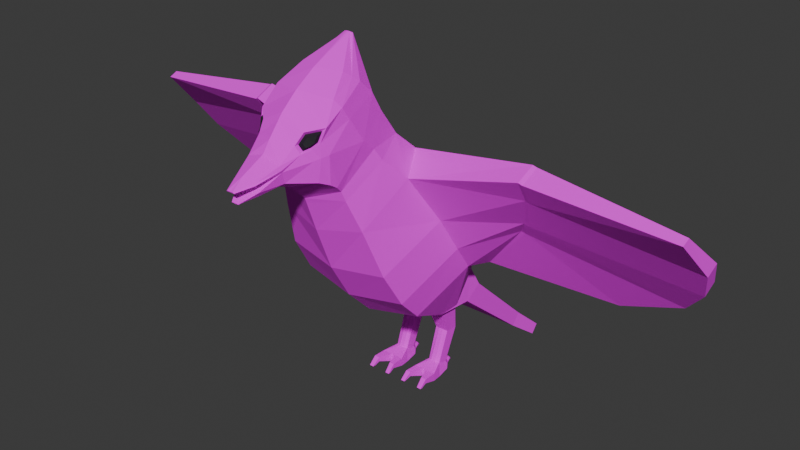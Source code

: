 # Source: blueJay.blend  (saved by Blender 4.2.66; exported with 4.5.12 LTS)
import bpy
from mathutils import Matrix  # noqa: F401  (used for matrix-valued properties, if any)

bpy.ops.wm.read_factory_settings(use_empty=True)
scene = bpy.context.scene
scene.name = 'Scene'

# ---- collections
col_collection = bpy.data.collections.new('Collection'); scene.collection.children.link(col_collection)

# ---- images (referenced by path relative to the original .blend; pixels are not part of the script)
import os
ASSET_DIR = os.environ.get("B2B_ASSET_DIR", "")  # directory of the original .blend (textures are referenced by path, not embedded)
HERE = os.path.dirname(os.path.abspath(__file__))  # packed textures are extracted next to this script under _unpacked/

def load_image(name, relpath, width, height, colorspace="sRGB"):
    """Load a texture the original file referenced (path relative to the .blend, or extracted next to this script)."""
    p = next((c for c in (os.path.join(HERE, relpath), os.path.join(ASSET_DIR, relpath)) if relpath and os.path.exists(c)), "")
    if p:
        img = bpy.data.images.load(p, check_existing=True)
        img.name = name
    else:  # same state as the original file: an image datablock whose file is absent (Cycles renders it pink)
        img = bpy.data.images.new(name, width, height)
        img.source = "FILE"
        img.filepath = "//" + (relpath or name)
    img.colorspace_settings.name = colorspace
    return img
img_bluejaybase_base_color = load_image('blueJayBase Base Color', 'blueJay Base Color.png', 1024, 1024, 'sRGB')

# ---- materials (node trees are filled in below, after node groups)
mat_bluejaybase = bpy.data.materials.new('blueJayBase')
mat_bluejaybase.alpha_threshold = 0.0
mat_bluejaybase.use_transparent_shadow = False
mat_bluejaybase.roughness = 0.5
mat_bluejaybase.line_color = (0.0, 0.0, 0.0, 1.0)
mat_eyes = bpy.data.materials.new('eyes')

# ---- material node trees
mat_bluejaybase.use_nodes = True; mat_bluejaybase.node_tree.nodes.clear()
_N = mat_bluejaybase.node_tree.nodes; _L = mat_bluejaybase.node_tree.links
n0 = _N.new('ShaderNodeOutputMaterial'); n0.name = 'Material Output'; n0.location = (300, 300)
n1 = _N.new('ShaderNodeBsdfPrincipled'); n1.name = 'Principled BSDF'; n1.location = (10, 300)
n1.inputs[2].default_value = 1.0
n1.inputs[3].default_value = 1.45
n2 = _N.new('ShaderNodeTexImage'); n2.name = 'Image Texture'; n2.location = (-280, 271)
n2.image = img_bluejaybase_base_color
_L.new(n1.outputs[0], n0.inputs[0])
_L.new(n2.outputs[0], n1.inputs[0])
n0.is_active_output = True
mat_eyes.use_nodes = True; mat_eyes.node_tree.nodes.clear()
_N = mat_eyes.node_tree.nodes; _L = mat_eyes.node_tree.links
n0 = _N.new('ShaderNodeBsdfPrincipled'); n0.name = 'Principled BSDF'; n0.location = (10, 300)
n0.inputs[0].default_value = (0.009935, 0.008328, 0.01338, 1.0)
n0.inputs[2].default_value = 0.8038
n1 = _N.new('ShaderNodeOutputMaterial'); n1.name = 'Material Output'; n1.location = (300, 300)
_L.new(n0.outputs[0], n1.inputs[0])
n1.is_active_output = True

# ---- world
world_world = bpy.data.worlds.new('World'); scene.world = world_world
world_world.use_nodes = True; world_world.node_tree.nodes.clear()
_N = world_world.node_tree.nodes; _L = world_world.node_tree.links
n0 = _N.new('ShaderNodeOutputWorld'); n0.name = 'World Output'; n0.location = (300, 300)
n1 = _N.new('ShaderNodeBackground'); n1.name = 'Background'; n1.location = (10, 300)
n1.inputs[0].default_value = (0.05088, 0.05088, 0.05088, 1.0)
_L.new(n1.outputs[0], n0.inputs[0])
n0.is_active_output = True
world_world.color = (0.05088, 0.05088, 0.05088)
world_world.sun_shadow_jitter_overblur = 0.0

# ---- meshes
me_cube = bpy.data.meshes.new('Cube')
me_cube.from_pydata([(0.936, 0.6326, 3.584), (0.936, -0.1416, 4.924), (0.9905, -2.019, 3.86), (0.6781, -0.04551, 2.114), (0.6366, -2.578, 5.483), (0.6598, -2.688, 5.593), (0.4116, -2.233, 7.257), (0.667, -2.888, 6.629), (0.04472, -1.618, 7.625), (1.169, -0.7781, 4.458), (1.169, 0.03118, 3.257), (0.309, -3.435, 5.826), (0.0, -2.811, 7.039), (0.3244, -3.534, 6.143), (0.0, 3.246, 0.05745), (0.1797, -3.849, 5.732), (0.5781, -2.626, 6.968), (0.1585, -3.959, 5.997), (0.04942, -4.141, 5.667), (1.228, -0.3719, 3.787), (0.728, 2.987, 0.235), (0.6671, 1.091, 2.253), (0.6679, 0.7332, 2.032), (0.6671, 2.33, 0.7227), (0.7579, -2.178, 6.219), (0.7479, -1.939, 6.012), (0.8092, -1.809, 5.791), (0.6671, 0.4046, 2.101), (0.9748, -1.392, 5.38), (1.045, -1.63, 3.202), (0.9905, -1.15, 2.722), (0.6832, -0.8487, 5.657), (0.8184, -2.317, 4.739), (0.6375, 0.8706, 2.657), (0.5834, -1.217, 6.002), (0.671, -2.518, 5.3), (0.5836, -1.569, 6.488), (0.5613, -1.745, 6.823), (0.03399, -1.653, 7.657), (0.6671, 2.508, 0.9444), (0.728, 3.126, 0.408), (0.9884, 0.2675, 4.349), (0.0, -1.266, 2.547), (0.0, -0.1246, 5.096), (0.0, -0.7597, 5.663), (0.0, -0.1024, 1.989), (0.0, -1.261, 6.226), (0.0, -1.515, 6.577), (0.0, -1.524, 6.636), (0.0, -2.424, 7.289), (0.0, -1.618, 7.625), (0.0, 0.7338, 2.032), (0.0, 2.33, 0.7227), (0.0, -1.774, 3.067), (0.0, -2.185, 3.768), (0.0, 0.6848, 3.758), (0.0, -2.502, 4.595), (0.0, 1.004, 2.568), (0.0, -2.694, 5.142), (0.0, -2.732, 5.238), (0.0, -2.818, 5.33), (0.0, -3.118, 6.778), (0.0, -3.422, 5.697), (0.0, -3.543, 6.249), (0.0, -3.852, 5.725), (0.0, -3.965, 6.046), (0.0, -4.142, 5.666), (0.0, 1.091, 2.253), (0.0, 2.508, 0.9444), (0.0, 3.385, 0.2311), (0.0, 0.3318, 4.454), (0.6889, -2.865, 6.199), (0.3358, -3.498, 6.035), (0.2199, -3.936, 5.938), (0.0, -4.221, 5.879), (0.0, -1.656, 7.66), (0.5352, -1.997, 7.072), (0.08432, -1.637, 7.643), (0.08073, -4.221, 5.879), (0.7093, -2.431, 6.638), (0.5803, -2.995, 5.757), (0.3712, -3.257, 6.386), (0.0, -3.065, 5.542), (0.0, -3.406, 6.435), (0.5626, -3.075, 6.13), (0.6234, -2.977, 6.403), (0.3501, -3.513, 6.079), (0.1928, -3.944, 5.955), (0.0, -4.226, 5.893), (0.05549, -4.227, 5.896), (0.677, -2.554, 6.841), (0.4807, -2.111, 7.162), (0.4588, -3.228, 6.261), (0.6456, -2.812, 5.675), (0.4222, -3.108, 6.563), (0.0, -2.938, 5.429), (0.0, -3.198, 6.685), (0.6239, -2.973, 6.164), (0.5388, -3.087, 6.307), (0.5616, -2.969, 6.395), (0.5946, -2.902, 6.566), (0.4091, -3.069, 6.517), (0.3704, -3.182, 6.382), (0.4369, -3.16, 6.288), (0.4974, -3.053, 6.323), (0.5672, -3.042, 6.416), (0.587, -3.002, 6.519), (0.4756, -3.102, 6.489), (0.4523, -3.17, 6.409), (0.4922, -3.157, 6.352), (0.5286, -3.093, 6.373), (2.287, 0.3807, 4.59), (2.26, -0.01662, 4.328), (2.748, -0.2647, 5.531), (2.722, -0.6794, 5.266), (2.795, -1.023, 5.716), (2.431, -0.2308, 4.605), (2.473, 0.1824, 4.916), (2.8, -0.6478, 5.885), (1.312, 0.7017, 3.367), (1.333, 0.4558, 3.22), (2.354, 0.3962, 4.56), (2.327, -0.001112, 4.298), (2.815, -0.2492, 5.502), (2.789, -0.6639, 5.237), (2.861, -1.007, 5.686), (2.497, -0.2153, 4.576), (2.539, 0.198, 4.886), (2.867, -0.6323, 5.855), (3.707, 1.023, 3.176), (3.721, 0.8364, 3.072), (4.97, 0.8672, 3.733), (4.955, 0.6489, 3.589), (5.588, 0.06718, 4.87), (5.574, -0.1606, 4.725), (5.436, -0.8428, 5.467), (5.414, 0.2269, 4.164), (5.437, 0.4539, 4.335), (5.438, -0.6831, 5.539), (0.07032, -4.146, 5.676), (0.0, -4.147, 5.674), (0.2265, -3.883, 5.812), (-0.936, 0.6326, 3.584), (-0.936, -0.1416, 4.924), (-0.9905, -2.019, 3.86), (-0.6781, -0.04551, 2.114), (-0.6366, -2.578, 5.483), (-0.6598, -2.688, 5.593), (-0.4116, -2.233, 7.257), (-0.667, -2.888, 6.629), (-0.04472, -1.618, 7.625), (-1.169, -0.7781, 4.458), (-1.169, 0.03118, 3.257), (-0.309, -3.435, 5.826), (-0.3244, -3.534, 6.143), (-0.1797, -3.849, 5.732), (-0.5781, -2.626, 6.968), (-0.1585, -3.959, 5.997), (-0.04942, -4.141, 5.667), (-1.228, -0.3719, 3.787), (-0.728, 2.987, 0.235), (-0.6671, 1.091, 2.253), (-0.6679, 0.7332, 2.032), (-0.6671, 2.33, 0.7227), (-0.7579, -2.178, 6.219), (-0.7479, -1.939, 6.012), (-0.8092, -1.809, 5.791), (-0.6671, 0.4046, 2.101), (-0.9748, -1.392, 5.38), (-1.045, -1.63, 3.202), (-0.9905, -1.15, 2.722), (-0.6832, -0.8487, 5.657), (-0.8184, -2.317, 4.739), (-0.6375, 0.8706, 2.657), (-0.5834, -1.217, 6.002), (-0.671, -2.518, 5.3), (-0.5836, -1.569, 6.488), (-0.5613, -1.745, 6.823), (-0.03399, -1.653, 7.657), (-0.6671, 2.508, 0.9444), (-0.728, 3.126, 0.408), (-0.9884, 0.2675, 4.349), (-0.6889, -2.865, 6.199), (-0.3358, -3.498, 6.035), (-0.2199, -3.936, 5.938), (-0.5352, -1.997, 7.072), (-0.08432, -1.637, 7.643), (-0.08073, -4.221, 5.879), (-0.7093, -2.431, 6.638), (-0.5803, -2.995, 5.757), (-0.3712, -3.257, 6.386), (-0.5626, -3.075, 6.13), (-0.6234, -2.977, 6.403), (-0.3501, -3.513, 6.079), (-0.1928, -3.944, 5.955), (-0.05549, -4.227, 5.896), (-0.677, -2.554, 6.841), (-0.4807, -2.111, 7.162), (-0.4588, -3.228, 6.261), (-0.6456, -2.812, 5.675), (-0.4222, -3.108, 6.563), (-0.6239, -2.973, 6.164), (-0.5388, -3.087, 6.307), (-0.5616, -2.969, 6.395), (-0.5946, -2.902, 6.566), (-0.4091, -3.069, 6.517), (-0.3704, -3.182, 6.382), (-0.4369, -3.16, 6.288), (-0.4974, -3.053, 6.323), (-0.5672, -3.042, 6.416), (-0.587, -3.002, 6.519), (-0.4756, -3.102, 6.489), (-0.4523, -3.17, 6.409), (-0.4922, -3.157, 6.352), (-0.5286, -3.093, 6.373), (-2.287, 0.3807, 4.59), (-2.26, -0.01662, 4.328), (-2.748, -0.2647, 5.531), (-2.722, -0.6794, 5.266), (-2.795, -1.023, 5.716), (-2.431, -0.2308, 4.605), (-2.473, 0.1824, 4.916), (-2.8, -0.6478, 5.885), (-1.312, 0.7017, 3.367), (-1.333, 0.4558, 3.22), (-2.354, 0.3962, 4.56), (-2.327, -0.001112, 4.298), (-2.815, -0.2492, 5.502), (-2.789, -0.6639, 5.237), (-2.861, -1.007, 5.686), (-2.497, -0.2153, 4.576), (-2.539, 0.198, 4.886), (-2.867, -0.6323, 5.855), (-3.707, 1.023, 3.176), (-3.721, 0.8364, 3.072), (-4.97, 0.8672, 3.733), (-4.955, 0.6489, 3.589), (-5.588, 0.06718, 4.87), (-5.574, -0.1606, 4.725), (-5.436, -0.8428, 5.467), (-5.414, 0.2269, 4.164), (-5.437, 0.4539, 4.335), (-5.438, -0.6831, 5.539), (-0.07032, -4.146, 5.676), (-0.2265, -3.883, 5.812), (0.2695, 0.1234, 0.9109), (0.2695, 0.3169, 0.8539), (0.5075, 0.1234, 0.9109), (0.5075, 0.3169, 0.8539), (0.6009, 0.4419, 2.233), (0.3871, 0.3624, 0.8554), (0.4284, 0.09228, 0.9193), (0.18, 0.02081, 2.233), (0.3397, 0.09228, 0.9193), (0.2695, 0.2337, 0.8539), (0.1779, 0.4419, 2.233), (0.5075, 0.2337, 0.8539), (0.6005, 0.02052, 2.233), (0.6121, -0.1626, 0.8572), (0.4154, -0.1626, 0.8572), (0.2295, 0.3137, 0.6949), (0.1783, 0.0193, 0.6949), (0.2578, 0.3584, 0.7692), (0.5497, 0.3137, 0.6949), (0.5214, 0.3584, 0.7692), (0.6009, 0.0193, 0.6949), (0.3761, 0.3612, 0.6949), (0.348, -0.1626, 0.8572), (0.169, -0.1626, 0.8572), (0.169, -0.1626, 0.6949), (0.6121, -0.1626, 0.6949), (0.4154, -0.1626, 0.6949), (0.348, -0.1626, 0.6949), (0.2599, 0.3327, 1.515), (0.2613, 0.5886, 1.49), (0.5165, 0.5889, 1.488), (0.4278, 0.3165, 1.523), (0.3403, 0.3165, 1.523), (0.5167, 0.336, 1.508), (0.5115, -0.4201, 0.866), (0.617, -0.4201, 0.866), (0.1558, -0.4199, 0.866), (0.2518, -0.4199, 0.866), (0.1558, -0.4199, 0.7783), (0.617, -0.4201, 0.7783), (0.5115, -0.4201, 0.7783), (0.2518, -0.4199, 0.7783), (0.5292, -0.5724, 0.7313), (0.6156, -0.5724, 0.7313), (0.1516, -0.5723, 0.7313), (0.2302, -0.5723, 0.7313), (0.1516, -0.5256, 0.7284), (0.6156, -0.5257, 0.7284), (0.5292, -0.5257, 0.7284), (0.2302, -0.5256, 0.7284), (0.3359, 0.4218, 0.83), (0.4377, 0.4249, 0.829), (0.2966, 0.4348, 0.7639), (0.4799, 0.4206, 0.7321), (0.4788, 0.4348, 0.7639), (0.2966, 0.4208, 0.7319), (0.4216, 0.5287, 0.8099), (0.3525, 0.5287, 0.8099), (0.326, 0.5287, 0.7852), (0.4487, 0.5287, 0.7637), (0.4487, 0.5287, 0.7852), (0.3261, 0.5287, 0.7637), (0.3628, 0.5807, 0.7622), (0.4106, 0.5807, 0.7622), (0.3431, 0.5808, 0.7311), (0.4306, 0.5808, 0.7328), (-0.2695, 0.1234, 0.9109), (-0.2695, 0.3169, 0.8539), (-0.5075, 0.1234, 0.9109), (-0.5075, 0.3169, 0.8539), (-0.6009, 0.4419, 2.233), (-0.3871, 0.3624, 0.8554), (-0.4284, 0.09228, 0.9193), (-0.18, 0.02081, 2.233), (-0.3397, 0.09228, 0.9193), (-0.2695, 0.2337, 0.8539), (-0.1779, 0.4419, 2.233), (-0.5075, 0.2337, 0.8539), (-0.6005, 0.02052, 2.233), (-0.6121, -0.1626, 0.8572), (-0.4154, -0.1626, 0.8572), (-0.2295, 0.3137, 0.6949), (-0.1783, 0.0193, 0.6949), (-0.2578, 0.3584, 0.7692), (-0.5497, 0.3137, 0.6949), (-0.5214, 0.3584, 0.7692), (-0.6009, 0.0193, 0.6949), (-0.3761, 0.3612, 0.6949), (-0.348, -0.1626, 0.8572), (-0.169, -0.1626, 0.8572), (-0.169, -0.1626, 0.6949), (-0.6121, -0.1626, 0.6949), (-0.4154, -0.1626, 0.6949), (-0.348, -0.1626, 0.6949), (-0.2599, 0.3327, 1.515), (-0.2613, 0.5886, 1.49), (-0.5165, 0.5889, 1.488), (-0.4278, 0.3165, 1.523), (-0.3403, 0.3165, 1.523), (-0.5167, 0.336, 1.508), (-0.5115, -0.4201, 0.866), (-0.617, -0.4201, 0.866), (-0.1558, -0.4199, 0.866), (-0.2518, -0.4199, 0.866), (-0.1558, -0.4199, 0.7783), (-0.617, -0.4201, 0.7783), (-0.5115, -0.4201, 0.7783), (-0.2518, -0.4199, 0.7783), (-0.5292, -0.5724, 0.7313), (-0.6156, -0.5724, 0.7313), (-0.1516, -0.5723, 0.7313), (-0.2302, -0.5723, 0.7313), (-0.1516, -0.5256, 0.7284), (-0.6156, -0.5257, 0.7284), (-0.5292, -0.5257, 0.7284), (-0.2302, -0.5256, 0.7284), (-0.3359, 0.4218, 0.83), (-0.4377, 0.4249, 0.829), (-0.2966, 0.4348, 0.7639), (-0.4799, 0.4206, 0.7321), (-0.4788, 0.4348, 0.7639), (-0.2966, 0.4208, 0.7319), (-0.4216, 0.5287, 0.8099), (-0.3525, 0.5287, 0.8099), (-0.326, 0.5287, 0.7852), (-0.4487, 0.5287, 0.7637), (-0.4487, 0.5287, 0.7852), (-0.3261, 0.5287, 0.7637), (-0.4106, 0.5807, 0.7622), (-0.3628, 0.5807, 0.7622), (-0.3431, 0.5808, 0.7311), (-0.4306, 0.5808, 0.7328)], [], [(9, 116, 114), (28, 34, 26), (111, 119, 0), (10, 3, 27), (34, 25, 26), (36, 24, 25), (91, 16, 90), (7, 12, 61), (37, 77, 76), (9, 32, 2), (92, 13, 86), (33, 22, 21), (29, 9, 2), (13, 87, 86), (17, 89, 87), (26, 4, 35), (90, 7, 85), (22, 23, 39), (28, 118, 31), (30, 53, 42), (14, 40, 20), (21, 68, 67), (68, 40, 69), (57, 21, 67), (64, 18, 66), (62, 15, 64), (49, 38, 75), (82, 11, 62), (4, 60, 59), (56, 35, 58), (35, 59, 58), (55, 33, 57), (54, 32, 56), (53, 2, 54), (32, 26, 35), (4, 24, 5), (10, 33, 0), (30, 19, 29), (55, 41, 0), (52, 20, 23), (51, 23, 22), (3, 51, 22), (65, 89, 17), (83, 13, 81), (63, 17, 13), (48, 8, 37), (16, 49, 12), (36, 48, 37), (46, 36, 34), (44, 34, 31), (42, 3, 30), (43, 31, 1), (70, 1, 41), (8, 75, 77), (18, 140, 66), (24, 71, 5), (15, 139, 18), (11, 141, 15), (84, 11, 80), (91, 77, 38), (37, 79, 24), (97, 80, 93), (96, 81, 94), (95, 80, 82), (99, 106, 105), (98, 84, 97), (75, 38, 77), (74, 89, 88), (79, 85, 71), (87, 78, 73), (86, 73, 72), (92, 72, 84), (76, 90, 79), (85, 97, 71), (94, 100, 7), (5, 95, 60), (61, 94, 7), (71, 93, 5), (98, 99, 104), (81, 103, 102), (85, 100, 99), (94, 102, 101), (98, 103, 92), (108, 109, 110), (101, 106, 100), (103, 108, 102), (104, 105, 110), (104, 109, 103), (101, 108, 107), (116, 124, 114), (113, 128, 123), (114, 125, 115), (28, 114, 115), (1, 117, 41), (19, 112, 116), (41, 111, 0), (31, 113, 1), (124, 136, 134), (123, 138, 133), (119, 130, 120), (124, 135, 125), (118, 125, 128), (112, 126, 116), (112, 120, 122), (0, 120, 10), (111, 127, 121), (117, 123, 127), (129, 132, 130), (137, 134, 136), (134, 138, 135), (131, 136, 132), (121, 129, 119), (125, 138, 128), (126, 132, 136), (122, 130, 132), (127, 131, 121), (123, 137, 127), (151, 220, 159), (168, 174, 171), (223, 215, 142), (167, 162, 145), (152, 145, 170), (165, 174, 166), (164, 176, 165), (156, 197, 196), (149, 12, 156), (186, 177, 185), (172, 151, 144), (198, 154, 190), (173, 162, 167), (169, 151, 159), (194, 154, 193), (195, 157, 194), (146, 166, 175), (149, 196, 192), (179, 160, 163), (222, 168, 171), (53, 170, 42), (14, 180, 69), (68, 161, 67), (68, 180, 179), (57, 161, 173), (64, 158, 155), (62, 155, 153), (49, 178, 148), (82, 153, 189), (60, 146, 59), (56, 175, 172), (59, 175, 58), (55, 173, 142), (54, 172, 144), (53, 144, 169), (172, 166, 168), (146, 164, 165), (173, 152, 142), (170, 159, 152), (161, 179, 162), (181, 55, 142), (160, 52, 163), (163, 51, 162), (145, 51, 45), (195, 65, 157), (154, 83, 190), (157, 63, 154), (150, 48, 177), (156, 49, 148), (176, 48, 47), (176, 46, 174), (174, 44, 171), (145, 42, 170), (171, 43, 143), (143, 70, 181), (150, 75, 50), (140, 158, 66), (182, 164, 147), (155, 243, 244), (153, 244, 183), (153, 191, 189), (197, 186, 185), (188, 177, 164), (189, 201, 199), (190, 96, 200), (95, 189, 199), (203, 210, 204), (191, 202, 201), (148, 178, 197), (178, 75, 186), (74, 195, 187), (192, 188, 182), (187, 194, 184), (184, 193, 183), (183, 198, 191), (196, 185, 188), (201, 192, 182), (204, 200, 149), (95, 147, 60), (200, 61, 149), (199, 182, 147), (202, 203, 192), (190, 207, 198), (192, 204, 149), (200, 206, 190), (207, 202, 198), (212, 211, 214), (210, 205, 204), (212, 207, 206), (208, 209, 203), (213, 208, 207), (205, 212, 206), (228, 220, 218), (217, 232, 222), (229, 218, 219), (168, 218, 151), (221, 143, 181), (159, 216, 152), (215, 181, 142), (217, 171, 143), (228, 240, 230), (227, 242, 232), (234, 223, 224), (239, 228, 229), (222, 229, 219), (230, 216, 220), (216, 224, 152), (224, 142, 152), (215, 231, 221), (221, 227, 217), (236, 233, 234), (238, 241, 240), (238, 242, 237), (240, 235, 236), (233, 225, 223), (242, 229, 232), (230, 236, 226), (226, 234, 224), (235, 231, 225), (241, 227, 231), (141, 243, 139), (72, 244, 141), (184, 72, 73), (78, 184, 73), (273, 255, 274), (255, 275, 274), (252, 273, 277), (262, 300, 260), (266, 270, 271), (278, 257, 276), (256, 264, 248), (257, 277, 276), (254, 261, 245), (266, 271, 272), (255, 257, 249), (249, 278, 275), (260, 266, 261), (266, 298, 263), (264, 298, 299), (254, 262, 260), (262, 295, 297), (266, 269, 261), (256, 265, 263), (267, 271, 259), (267, 286, 272), (258, 279, 280), (253, 259, 251), (261, 268, 245), (265, 258, 270), (253, 268, 267), (251, 258, 247), (273, 254, 245), (248, 278, 256), (251, 277, 253), (274, 250, 246), (247, 276, 251), (277, 245, 253), (256, 278, 247), (250, 275, 248), (273, 246, 254), (279, 293, 287), (283, 294, 291), (259, 285, 279), (268, 283, 281), (269, 286, 283), (270, 285, 271), (258, 284, 270), (268, 282, 267), (287, 292, 288), (289, 294, 290), (281, 291, 289), (280, 287, 288), (282, 294, 286), (284, 293, 285), (280, 292, 284), (281, 290, 282), (296, 302, 295), (299, 304, 305), (295, 303, 297), (297, 306, 300), (264, 296, 248), (266, 300, 298), (250, 295, 246), (305, 308, 301), (302, 308, 307), (306, 310, 304), (296, 301, 302), (296, 305, 301), (308, 309, 307), (310, 309, 308), (303, 307, 309), (304, 310, 305), (341, 321, 340), (339, 318, 343), (366, 328, 326), (332, 336, 331), (330, 322, 314), (343, 323, 342), (327, 320, 311), (323, 321, 315), (344, 315, 341), (339, 321, 318), (364, 332, 329), (316, 362, 314), (330, 364, 329), (320, 328, 312), (328, 361, 312), (335, 332, 327), (322, 331, 313), (337, 333, 325), (352, 333, 338), (324, 345, 325), (325, 319, 317), (334, 327, 311), (331, 324, 313), (319, 334, 311), (324, 317, 313), (320, 339, 311), (314, 344, 341), (317, 343, 342), (316, 340, 312), (313, 342, 344), (311, 343, 319), (316, 341, 340), (312, 339, 320), (345, 359, 351), (349, 360, 352), (325, 351, 337), (334, 349, 335), (335, 352, 338), (351, 336, 337), (350, 324, 336), (348, 334, 333), (358, 353, 354), (360, 355, 356), (347, 357, 349), (346, 353, 345), (360, 348, 352), (359, 350, 351), (358, 346, 350), (356, 347, 348), (368, 362, 361), (365, 370, 364), (369, 361, 363), (372, 363, 366), (362, 330, 314), (332, 366, 326), (361, 316, 312), (373, 371, 367), (368, 373, 367), (376, 372, 370), (362, 371, 365), (364, 372, 366), (375, 373, 374), (375, 376, 373), (372, 375, 369), (369, 374, 368), (376, 370, 371), (9, 19, 116), (28, 31, 34), (111, 121, 119), (27, 3, 22), (10, 30, 3), (34, 36, 25), (36, 37, 24), (91, 6, 16), (7, 16, 12), (37, 8, 77), (9, 28, 32), (92, 81, 13), (33, 27, 22), (29, 19, 9), (13, 17, 87), (26, 25, 4), (90, 16, 7), (39, 23, 20), (39, 20, 40), (28, 115, 118), (30, 29, 53), (14, 69, 40), (21, 39, 68), (68, 39, 40), (57, 33, 21), (64, 15, 18), (62, 11, 15), (49, 6, 38), (82, 80, 11), (4, 5, 60), (56, 32, 35), (35, 4, 59), (55, 0, 33), (54, 2, 32), (53, 29, 2), (32, 28, 26), (4, 25, 24), (10, 27, 33), (30, 10, 19), (21, 22, 39), (55, 70, 41), (52, 14, 20), (51, 52, 23), (3, 45, 51), (65, 88, 89), (83, 63, 13), (63, 65, 17), (48, 50, 8), (16, 6, 49), (36, 47, 48), (46, 47, 36), (44, 46, 34), (42, 45, 3), (43, 44, 31), (70, 43, 1), (8, 50, 75), (18, 139, 140), (24, 79, 71), (15, 141, 139), (11, 72, 141), (84, 72, 11), (91, 76, 77), (37, 76, 79), (97, 84, 80), (96, 83, 81), (95, 93, 80), (99, 100, 106), (98, 92, 84), (6, 91, 38), (74, 78, 89), (79, 90, 85), (87, 89, 78), (86, 87, 73), (92, 86, 72), (76, 91, 90), (85, 98, 97), (94, 101, 100), (5, 93, 95), (61, 96, 94), (71, 97, 93), (98, 85, 99), (81, 92, 103), (85, 7, 100), (94, 81, 102), (98, 104, 103), (110, 105, 107), (105, 106, 107), (107, 108, 110), (101, 107, 106), (103, 109, 108), (104, 99, 105), (104, 110, 109), (101, 102, 108), (116, 126, 124), (113, 118, 128), (114, 124, 125), (28, 9, 114), (1, 113, 117), (19, 10, 112), (41, 117, 111), (31, 118, 113), (124, 126, 136), (123, 128, 138), (119, 129, 130), (124, 134, 135), (118, 115, 125), (112, 122, 126), (112, 10, 120), (0, 119, 120), (111, 117, 127), (117, 113, 123), (129, 131, 132), (137, 133, 134), (134, 133, 138), (131, 137, 136), (121, 131, 129), (125, 135, 138), (126, 122, 132), (122, 120, 130), (127, 137, 131), (123, 133, 137), (151, 218, 220), (168, 166, 174), (223, 225, 215), (152, 167, 145), (165, 176, 174), (164, 177, 176), (156, 148, 197), (149, 61, 12), (186, 150, 177), (172, 168, 151), (198, 193, 154), (173, 161, 162), (169, 144, 151), (194, 157, 154), (146, 165, 166), (149, 156, 196), (162, 179, 163), (180, 160, 179), (222, 219, 168), (53, 169, 170), (14, 160, 180), (68, 179, 161), (68, 69, 180), (57, 67, 161), (64, 66, 158), (62, 64, 155), (49, 75, 178), (82, 62, 153), (60, 147, 146), (56, 58, 175), (59, 146, 175), (55, 57, 173), (54, 56, 172), (53, 54, 144), (172, 175, 166), (146, 147, 164), (173, 167, 152), (170, 169, 159), (181, 70, 55), (160, 14, 52), (163, 52, 51), (145, 162, 51), (195, 88, 65), (154, 63, 83), (157, 65, 63), (150, 50, 48), (156, 12, 49), (176, 177, 48), (176, 47, 46), (174, 46, 44), (145, 45, 42), (171, 44, 43), (143, 43, 70), (150, 186, 75), (140, 243, 158), (182, 188, 164), (155, 158, 243), (153, 155, 244), (153, 183, 191), (197, 178, 186), (188, 185, 177), (189, 191, 201), (190, 83, 96), (95, 82, 189), (203, 209, 210), (191, 198, 202), (74, 88, 195), (192, 196, 188), (187, 195, 194), (184, 194, 193), (183, 193, 198), (196, 197, 185), (201, 202, 192), (204, 205, 200), (95, 199, 147), (200, 96, 61), (199, 201, 182), (202, 208, 203), (190, 206, 207), (192, 203, 204), (200, 205, 206), (207, 208, 202), (210, 209, 211), (209, 214, 211), (214, 213, 212), (210, 211, 205), (212, 213, 207), (208, 214, 209), (213, 214, 208), (205, 211, 212), (228, 230, 220), (217, 227, 232), (229, 228, 218), (168, 219, 218), (221, 217, 143), (159, 220, 216), (215, 221, 181), (217, 222, 171), (228, 238, 240), (227, 237, 242), (234, 233, 223), (239, 238, 228), (222, 232, 229), (230, 226, 216), (216, 226, 224), (224, 223, 142), (215, 225, 231), (221, 231, 227), (236, 235, 233), (238, 237, 241), (238, 239, 242), (240, 241, 235), (233, 235, 225), (242, 239, 229), (230, 240, 236), (226, 236, 234), (235, 241, 231), (241, 237, 227), (141, 244, 243), (72, 183, 244), (184, 183, 72), (78, 187, 184), (255, 249, 275), (262, 297, 300), (266, 265, 270), (256, 263, 264), (255, 252, 257), (257, 252, 277), (254, 260, 261), (249, 257, 278), (273, 252, 255), (263, 265, 266), (250, 248, 296), (264, 263, 298), (254, 246, 262), (262, 246, 295), (266, 272, 269), (256, 247, 265), (267, 272, 271), (267, 282, 286), (258, 259, 279), (253, 267, 259), (261, 269, 268), (265, 247, 258), (253, 245, 268), (251, 259, 258), (248, 275, 278), (251, 276, 277), (247, 278, 276), (277, 273, 245), (250, 274, 275), (273, 274, 246), (279, 285, 293), (283, 286, 294), (259, 271, 285), (268, 269, 283), (269, 272, 286), (270, 284, 285), (258, 280, 284), (268, 281, 282), (287, 293, 292), (289, 291, 294), (281, 283, 291), (280, 279, 287), (282, 290, 294), (284, 292, 293), (280, 288, 292), (281, 289, 290), (298, 306, 304), (299, 298, 304), (295, 302, 303), (297, 303, 306), (264, 299, 296), (266, 260, 300), (250, 296, 295), (305, 310, 308), (302, 301, 308), (306, 309, 310), (296, 299, 305), (298, 300, 306), (306, 303, 309), (303, 302, 307), (339, 340, 321), (341, 315, 321), (366, 363, 328), (332, 337, 336), (344, 342, 323), (330, 329, 322), (323, 318, 321), (343, 318, 323), (327, 326, 320), (332, 338, 337), (344, 323, 315), (332, 331, 329), (326, 327, 332), (330, 365, 364), (320, 326, 328), (328, 363, 361), (335, 338, 332), (322, 329, 331), (337, 338, 333), (352, 348, 333), (324, 346, 345), (325, 333, 319), (334, 335, 327), (331, 336, 324), (319, 333, 334), (324, 325, 317), (314, 322, 344), (317, 319, 343), (313, 317, 342), (311, 339, 343), (322, 313, 344), (316, 314, 341), (312, 340, 339), (345, 353, 359), (349, 357, 360), (325, 345, 351), (334, 347, 349), (335, 349, 352), (351, 350, 336), (350, 346, 324), (348, 347, 334), (358, 359, 353), (360, 357, 355), (347, 355, 357), (346, 354, 353), (360, 356, 348), (359, 358, 350), (358, 354, 346), (356, 355, 347), (370, 372, 364), (365, 371, 370), (369, 368, 361), (372, 369, 363), (362, 365, 330), (332, 364, 366), (361, 362, 316), (373, 376, 371), (368, 374, 373), (376, 375, 372), (362, 368, 367), (362, 367, 371), (369, 375, 374)])
me_cube.polygons.foreach_set('material_index', [0, 0, 0, 0, 0, 0, 0, 0, 0, 0, 0, 0, 0, 0, 0, 0, 0, 0, 0, 0, 0, 0, 0, 0, 0, 0, 0, 0, 0, 0, 0, 0, 0, 0, 0, 0, 0, 0, 0, 0, 0, 0, 0, 0, 0, 0, 0, 0, 0, 0, 0, 0, 0, 0, 0, 0, 0, 0, 0, 0, 0, 0, 0, 0, 1, 0, 0, 0, 0, 0, 0, 0, 0, 0, 0, 0, 0, 0, 0, 0, 0, 0, 0, 1, 1, 1, 1, 1, 1, 0, 0, 0, 0, 0, 0, 0, 0, 0, 0, 0, 0, 0, 0, 0, 0, 0, 0, 0, 0, 0, 0, 0, 0, 0, 0, 0, 0, 0, 0, 0, 0, 0, 0, 0, 0, 0, 0, 0, 0, 0, 0, 0, 0, 0, 0, 0, 0, 0, 0, 0, 0, 0, 0, 0, 0, 0, 0, 0, 0, 0, 0, 0, 0, 0, 0, 0, 0, 0, 0, 0, 0, 0, 0, 0, 0, 0, 0, 0, 0, 0, 0, 0, 0, 0, 0, 0, 0, 0, 0, 0, 0, 0, 0, 1, 0, 0, 0, 0, 0, 0, 0, 0, 0, 0, 0, 0, 0, 0, 0, 0, 0, 0, 0, 1, 1, 1, 1, 1, 1, 0, 0, 0, 0, 0, 0, 0, 0, 0, 0, 0, 0, 0, 0, 0, 0, 0, 0, 0, 0, 0, 0, 0, 0, 0, 0, 0, 0, 0, 0, 0, 0, 0, 0, 0, 0, 0, 0, 0, 0, 0, 0, 0, 0, 0, 0, 0, 0, 0, 0, 0, 0, 0, 0, 0, 0, 0, 0, 0, 0, 0, 0, 0, 0, 0, 0, 0, 0, 0, 0, 0, 0, 0, 0, 0, 0, 0, 0, 0, 0, 0, 0, 0, 0, 0, 0, 0, 0, 0, 0, 0, 0, 0, 0, 0, 0, 0, 0, 0, 0, 0, 0, 0, 0, 0, 0, 0, 0, 0, 0, 0, 0, 0, 0, 0, 0, 0, 0, 0, 0, 0, 0, 0, 0, 0, 0, 0, 0, 0, 0, 0, 0, 0, 0, 0, 0, 0, 0, 0, 0, 0, 0, 0, 0, 0, 0, 0, 0, 0, 0, 0, 0, 0, 0, 0, 0, 0, 0, 0, 0, 0, 0, 0, 0, 0, 0, 0, 0, 0, 0, 0, 0, 0, 0, 0, 0, 0, 0, 0, 0, 0, 0, 0, 0, 0, 0, 0, 0, 0, 0, 0, 0, 0, 0, 0, 0, 0, 0, 0, 0, 0, 0, 0, 0, 0, 0, 0, 0, 0, 0, 0, 0, 0, 0, 0, 0, 0, 0, 0, 0, 0, 0, 0, 0, 0, 0, 0, 0, 0, 0, 0, 0, 1, 0, 0, 0, 0, 0, 0, 0, 0, 0, 0, 0, 0, 0, 0, 0, 0, 0, 0, 1, 1, 1, 1, 1, 1, 1, 1, 0, 0, 0, 0, 0, 0, 0, 0, 0, 0, 0, 0, 0, 0, 0, 0, 0, 0, 0, 0, 0, 0, 0, 0, 0, 0, 0, 0, 0, 0, 0, 0, 0, 0, 0, 0, 0, 0, 0, 0, 0, 0, 0, 0, 0, 0, 0, 0, 0, 0, 0, 0, 0, 0, 0, 0, 0, 0, 0, 0, 0, 0, 0, 0, 0, 0, 0, 0, 0, 0, 0, 0, 0, 0, 0, 0, 0, 0, 0, 0, 0, 0, 0, 0, 0, 0, 0, 0, 0, 0, 0, 0, 1, 0, 0, 0, 0, 0, 0, 0, 0, 0, 0, 0, 0, 0, 0, 0, 0, 0, 1, 1, 1, 1, 1, 1, 1, 1, 0, 0, 0, 0, 0, 0, 0, 0, 0, 0, 0, 0, 0, 0, 0, 0, 0, 0, 0, 0, 0, 0, 0, 0, 0, 0, 0, 0, 0, 0, 0, 0, 0, 0, 0, 0, 0, 0, 0, 0, 0, 0, 0, 0, 0, 0, 0, 0, 0, 0, 0, 0, 0, 0, 0, 0, 0, 0, 0, 0, 0, 0, 0, 0, 0, 0, 0, 0, 0, 0, 0, 0, 0, 0, 0, 0, 0, 0, 0, 0, 0, 0, 0, 0, 0, 0, 0, 0, 0, 0, 0, 0, 0, 0, 0, 0, 0, 0, 0, 0, 0, 0, 0, 0, 0, 0, 0, 0, 0, 0, 0, 0, 0, 0, 0, 0, 0, 0, 0, 0, 0, 0, 0, 0, 0, 0, 0, 0, 0, 0, 0, 0, 0, 0, 0, 0, 0, 0, 0, 0, 0, 0, 0, 0, 0, 0, 0, 0, 0, 0, 0, 0, 0, 0])
_uv = me_cube.uv_layers.new(name='UVMap')
_uv.uv.foreach_set('vector', [0.3756, 0.3508, 0.3753, 0.433, 0.3212, 0.4461, 0.6055, 0.2867, 0.564, 0.2605, 0.6055, 0.2469, 0.1659, 0.5228, 0.08395, 0.4591, 0.09882, 0.4344, 0.8418, 0.6213, 0.8678, 0.6947, 0.8418, 0.7059, 0.564, 0.2605, 0.6021, 0.2304, 0.6055, 0.2469, 0.01595, 0.758, 0.02719, 0.7998, 0.006814, 0.7963, 0.8643, 0.2761, 0.8761, 0.3096, 0.8652, 0.3133, 0.501, 0.9025, 0.5489, 0.8837, 0.5473, 0.9098, 0.8319, 0.2715, 0.8736, 0.2258, 0.8542, 0.2752, 0.5003, 0.4409, 0.5743, 0.3686, 0.59, 0.4277, 0.9427, 0.5367, 0.9477, 0.5594, 0.9431, 0.5599, 0.7092, 0.3621, 0.7487, 0.3761, 0.7241, 0.3884, 0.5929, 0.4778, 0.5003, 0.4409, 0.59, 0.4277, 0.9477, 0.5594, 0.952, 0.5895, 0.9431, 0.5599, 0.4696, 0.9359, 0.4745, 0.9552, 0.4662, 0.936, 0.9376, 0.8877, 0.9497, 0.941, 0.9376, 0.9444, 0.07454, 0.793, 0.07769, 0.8188, 0.07004, 0.8327, 0.7487, 0.3761, 0.7666, 0.5102, 0.7481, 0.5125, 0.8418, 0.5941, 0.8838, 0.4674, 0.8838, 0.6077, 0.5041, 0.2105, 0.5684, 0.1708, 0.5687, 0.2168, 0.9515, 0.2988, 0.9371, 0.2472, 0.9515, 0.2469, 0.7423, 0.006814, 0.6986, 0.1232, 0.6986, 0.006814, 0.6986, 0.1232, 0.7463, 0.1731, 0.6986, 0.1931, 0.028, 0.3732, 0.006814, 0.417, 0.006814, 0.3732, 0.7081, 0.9556, 0.7269, 0.9522, 0.7269, 0.9554, 0.2082, 0.953, 0.206, 0.923, 0.2172, 0.9267, 0.2849, 0.863, 0.2842, 0.8069, 0.2864, 0.8071, 0.3864, 0.9491, 0.4146, 0.9289, 0.4116, 0.9491, 0.5275, 0.006814, 0.5687, 0.00788, 0.5688, 0.01589, 0.5686, 0.06003, 0.5252, 0.01918, 0.5687, 0.02263, 0.5252, 0.01918, 0.5688, 0.01589, 0.5687, 0.02263, 0.1079, 0.3729, 0.03687, 0.4151, 0.028, 0.3732, 0.5683, 0.1175, 0.5153, 0.0577, 0.5686, 0.06003, 0.5684, 0.1708, 0.5038, 0.1176, 0.5683, 0.1175, 0.8814, 0.6963, 0.8814, 0.6213, 0.9106, 0.6687, 0.006814, 0.8508, 0.02719, 0.7998, 0.01695, 0.8518, 0.7959, 0.2142, 0.7542, 0.2775, 0.7485, 0.2125, 0.5845, 0.5214, 0.5027, 0.4924, 0.5929, 0.4778, 0.1079, 0.3729, 0.1544, 0.4379, 0.09882, 0.4344, 0.1656, 0.8007, 0.2155, 0.8485, 0.1656, 0.8445, 0.6503, 0.7358, 0.6066, 0.8613, 0.6065, 0.7353, 0.6269, 0.6709, 0.6713, 0.7217, 0.6275, 0.7216, 0.4802, 0.936, 0.4745, 0.9552, 0.4696, 0.9359, 0.2444, 0.9251, 0.2672, 0.9442, 0.2444, 0.9511, 0.4831, 0.9056, 0.4696, 0.9359, 0.4611, 0.9056, 0.8441, 0.7989, 0.8463, 0.7369, 0.881, 0.7817, 0.5105, 0.8761, 0.5489, 0.8535, 0.5489, 0.8837, 0.8826, 0.8064, 0.8441, 0.7989, 0.881, 0.7817, 0.8442, 0.8304, 0.8826, 0.8064, 0.8825, 0.8449, 0.703, 0.2584, 0.711, 0.2067, 0.7349, 0.2265, 0.6715, 0.5863, 0.6269, 0.6709, 0.6065, 0.5906, 0.2095, 0.3732, 0.2621, 0.4187, 0.1996, 0.4347, 0.159, 0.373, 0.1996, 0.4347, 0.1544, 0.4379, 0.9893, 0.8699, 0.9924, 0.867, 0.9908, 0.8725, 0.4438, 0.8569, 0.4432, 0.8537, 0.4438, 0.8537, 0.02719, 0.7998, 0.05494, 0.8355, 0.01695, 0.8518, 0.1174, 0.9639, 0.116, 0.9447, 0.1174, 0.9445, 0.9657, 0.536, 0.9721, 0.5648, 0.9656, 0.5646, 0.7662, 0.691, 0.7959, 0.7094, 0.7624, 0.7157, 0.9738, 0.8479, 0.9707, 0.7967, 0.9738, 0.7949, 0.0403, 0.753, 0.05905, 0.7952, 0.02719, 0.7998, 0.7584, 0.6892, 0.7624, 0.7157, 0.75, 0.7217, 0.5702, 0.9227, 0.5869, 0.9489, 0.572, 0.952, 0.9633, 0.9308, 0.9633, 0.8877, 0.9725, 0.9257, 0.9707, 0.8735, 0.9756, 0.8668, 0.9756, 0.8741, 0.7671, 0.6793, 0.7662, 0.691, 0.7584, 0.6892, 0.4431, 0.8719, 0.4435, 0.8741, 0.4431, 0.8776, 0.4145, 0.9681, 0.4134, 0.9717, 0.4136, 0.9681, 0.05905, 0.7952, 0.07004, 0.8327, 0.05494, 0.8355, 0.4662, 0.936, 0.4725, 0.9552, 0.4641, 0.9358, 0.9682, 0.2687, 0.9711, 0.2981, 0.9651, 0.269, 0.7778, 0.6818, 0.798, 0.6956, 0.7662, 0.691, 0.06343, 0.7554, 0.07454, 0.793, 0.05905, 0.7952, 0.7578, 0.6735, 0.7584, 0.6892, 0.75, 0.6873, 0.9888, 0.2683, 0.9848, 0.2517, 0.9888, 0.2469, 0.8576, 0.8909, 0.8574, 0.9339, 0.8474, 0.9334, 0.5473, 0.9098, 0.5171, 0.9169, 0.501, 0.9025, 0.05494, 0.8355, 0.02628, 0.8546, 0.01695, 0.8518, 0.9844, 0.5103, 0.9876, 0.5013, 0.9879, 0.5095, 0.289, 0.9804, 0.2842, 0.9892, 0.2842, 0.9815, 0.9874, 0.811, 0.9909, 0.7997, 0.9909, 0.8119, 0.9913, 0.8255, 0.9874, 0.8377, 0.9874, 0.8262, 0.9844, 0.5103, 0.9876, 0.5178, 0.984, 0.5212, 0.9316, 0.4494, 0.9307, 0.4535, 0.9257, 0.4535, 0.9881, 0.6374, 0.981, 0.6275, 0.9846, 0.6213, 0.6115, 0.9899, 0.6065, 0.9846, 0.6115, 0.9824, 0.04422, 0.9823, 0.04965, 0.9769, 0.04883, 0.9818, 0.04422, 0.9823, 0.04965, 0.9868, 0.04558, 0.9906, 0.9881, 0.6374, 0.981, 0.6433, 0.9831, 0.6372, 0.3753, 0.433, 0.3229, 0.4507, 0.3212, 0.4461, 0.2394, 0.5533, 0.2684, 0.5614, 0.2372, 0.5577, 0.3212, 0.4461, 0.2859, 0.4514, 0.2842, 0.4468, 0.3052, 0.33, 0.3212, 0.4461, 0.2842, 0.4468, 0.1996, 0.4347, 0.1907, 0.535, 0.1544, 0.4379, 0.8922, 0.4129, 0.8418, 0.3545, 0.8492, 0.33, 0.1544, 0.4379, 0.1659, 0.5228, 0.09882, 0.4344, 0.2621, 0.4187, 0.2394, 0.5533, 0.1996, 0.4347, 0.3229, 0.4507, 0.3925, 0.6315, 0.3471, 0.6369, 0.3856, 0.6505, 0.4439, 0.8147, 0.3856, 0.8354, 0.4575, 0.8916, 0.4715, 0.7351, 0.4762, 0.892, 0.3229, 0.4507, 0.2842, 0.621, 0.2859, 0.4514, 0.7919, 0.944, 0.787, 0.9706, 0.787, 0.9438, 0.3991, 0.4244, 0.3769, 0.4376, 0.3753, 0.433, 0.3991, 0.4244, 0.4841, 0.3733, 0.4008, 0.429, 0.937, 0.1875, 0.9589, 0.2131, 0.937, 0.2332, 0.1659, 0.5228, 0.1885, 0.5393, 0.1638, 0.5271, 0.1907, 0.535, 0.2372, 0.5577, 0.1885, 0.5393, 0.4575, 0.7348, 0.4755, 0.6531, 0.4715, 0.7351, 0.5654, 0.9091, 0.5802, 0.8641, 0.5841, 0.9083, 0.5802, 0.8641, 0.573, 0.8008, 0.5841, 0.7978, 0.75, 0.6414, 0.7675, 0.5863, 0.7661, 0.6401, 0.1638, 0.5271, 0.06411, 0.6157, 0.08395, 0.4591, 0.8901, 0.1739, 0.908, 0.006814, 0.9171, 0.1739, 0.3769, 0.4376, 0.4421, 0.6068, 0.3925, 0.6315, 0.4008, 0.429, 0.4867, 0.5307, 0.4421, 0.6068, 0.1885, 0.5393, 0.1017, 0.6984, 0.1638, 0.5271, 0.2372, 0.5577, 0.1487, 0.7292, 0.1885, 0.5393, 0.5003, 0.7068, 0.5765, 0.6601, 0.5311, 0.7444, 0.2968, 0.7933, 0.3339, 0.7605, 0.3411, 0.7933, 0.08395, 0.2871, 0.1659, 0.2229, 0.09882, 0.3117, 0.7921, 0.9079, 0.7901, 0.9298, 0.7901, 0.8786, 0.7077, 0.7799, 0.7789, 0.8198, 0.7077, 0.865, 0.2915, 0.7368, 0.3339, 0.7605, 0.2905, 0.7539, 0.2845, 0.718, 0.329, 0.7235, 0.2915, 0.7368, 0.2866, 0.6605, 0.322, 0.6679, 0.2843, 0.6716, 0.3292, 0.9097, 0.2844, 0.8929, 0.3231, 0.8848, 0.3711, 0.653, 0.3298, 0.6999, 0.3242, 0.6778, 0.6188, 0.408, 0.6956, 0.4785, 0.608, 0.4683, 0.5727, 0.9656, 0.5703, 0.9881, 0.5625, 0.9656, 0.8765, 0.006814, 0.8403, 0.02615, 0.8319, 0.007263, 0.6065, 0.5186, 0.6956, 0.4785, 0.6946, 0.53, 0.9678, 0.5213, 0.9659, 0.4907, 0.9704, 0.4903, 0.971, 0.7813, 0.9703, 0.762, 0.9739, 0.7612, 0.6267, 0.3564, 0.6802, 0.3667, 0.6243, 0.3689, 0.9725, 0.2127, 0.9787, 0.1875, 0.9787, 0.2274, 0.8496, 0.1574, 0.8322, 0.2108, 0.8319, 0.1578, 0.8281, 0.4691, 0.7847, 0.3443, 0.8266, 0.33, 0.5684, 0.1708, 0.634, 0.2105, 0.5687, 0.2168, 0.8116, 0.7213, 0.826, 0.6697, 0.8261, 0.7217, 0.6986, 0.1232, 0.6548, 0.006814, 0.6986, 0.006814, 0.6986, 0.1232, 0.6508, 0.1731, 0.6548, 0.1232, 0.028, 0.3732, 0.006814, 0.3295, 0.03687, 0.3315, 0.7081, 0.9556, 0.7269, 0.9586, 0.7077, 0.9673, 0.2082, 0.953, 0.2283, 0.9307, 0.2283, 0.9567, 0.2849, 0.863, 0.2887, 0.8071, 0.3126, 0.8532, 0.5025, 0.2601, 0.5212, 0.2304, 0.5426, 0.2568, 0.5011, 0.2814, 0.5458, 0.2896, 0.5002, 0.2896, 0.5686, 0.06003, 0.6131, 0.01918, 0.6226, 0.0577, 0.5688, 0.01589, 0.6131, 0.01918, 0.5687, 0.02263, 0.1079, 0.3729, 0.03687, 0.3315, 0.09882, 0.3117, 0.5683, 0.1175, 0.6226, 0.0577, 0.6336, 0.1176, 0.5684, 0.1708, 0.6336, 0.1176, 0.6372, 0.1677, 0.6188, 0.408, 0.6802, 0.3667, 0.6913, 0.4049, 0.6267, 0.3564, 0.675, 0.33, 0.6798, 0.3495, 0.7776, 0.7502, 0.7077, 0.7799, 0.7144, 0.7353, 0.6132, 0.5611, 0.6946, 0.53, 0.6956, 0.5727, 0.8646, 0.03459, 0.8496, 0.1574, 0.8403, 0.02615, 0.1544, 0.3083, 0.1079, 0.3729, 0.09882, 0.3117, 0.2155, 0.753, 0.1656, 0.8007, 0.1656, 0.757, 0.6941, 0.8622, 0.6503, 0.7358, 0.6941, 0.7362, 0.7158, 0.671, 0.6713, 0.7217, 0.6714, 0.6694, 0.01813, 0.9413, 0.01222, 0.9221, 0.02284, 0.9219, 0.03059, 0.8915, 0.006814, 0.8786, 0.03059, 0.8683, 0.02284, 0.9219, 0.008789, 0.8916, 0.03059, 0.8915, 0.8404, 0.7369, 0.8441, 0.7989, 0.8075, 0.782, 0.3231, 0.8848, 0.2849, 0.863, 0.3126, 0.8532, 0.8061, 0.8068, 0.8441, 0.7989, 0.8442, 0.8027, 0.8061, 0.8068, 0.8442, 0.8304, 0.8061, 0.8452, 0.6508, 0.2539, 0.703, 0.2584, 0.6644, 0.2818, 0.7158, 0.671, 0.6715, 0.5863, 0.7364, 0.5907, 0.2621, 0.3291, 0.2095, 0.3732, 0.1996, 0.312, 0.1996, 0.312, 0.159, 0.373, 0.1544, 0.3083, 0.9893, 0.8641, 0.9924, 0.867, 0.9893, 0.867, 0.4432, 0.8537, 0.4438, 0.8504, 0.4438, 0.8537, 0.1136, 0.7923, 0.1391, 0.757, 0.152, 0.8077, 0.5464, 0.9578, 0.5464, 0.977, 0.54, 0.958, 0.1082, 0.8426, 0.09132, 0.8666, 0.09508, 0.837, 0.1082, 0.8426, 0.1082, 0.8079, 0.131, 0.8179, 0.322, 0.6679, 0.3711, 0.653, 0.3242, 0.6778, 0.2842, 0.6869, 0.3298, 0.6999, 0.2845, 0.718, 0.131, 0.8179, 0.1108, 0.8003, 0.1429, 0.8108, 0.19, 0.9461, 0.1656, 0.9309, 0.1924, 0.9308, 0.5017, 0.2712, 0.5426, 0.2568, 0.5474, 0.2697, 0.5919, 0.9776, 0.5864, 0.9715, 0.5905, 0.9656, 0.1082, 0.8079, 0.09809, 0.8022, 0.1108, 0.8003, 0.32, 0.6572, 0.372, 0.6505, 0.322, 0.6679, 0.6051, 0.3106, 0.6054, 0.3084, 0.6054, 0.3141, 0.4145, 0.9681, 0.4134, 0.9644, 0.4145, 0.9628, 0.09802, 0.7913, 0.107, 0.7542, 0.1136, 0.7923, 0.9728, 0.7805, 0.9739, 0.7612, 0.9759, 0.7603, 0.8757, 0.9779, 0.8757, 0.9476, 0.8787, 0.9479, 0.09508, 0.837, 0.09447, 0.8126, 0.1082, 0.8079, 0.2843, 0.6716, 0.3242, 0.6778, 0.2842, 0.6869, 0.1108, 0.8003, 0.09802, 0.7913, 0.1136, 0.7923, 0.9871, 0.6819, 0.9831, 0.699, 0.9831, 0.6771, 0.5017, 0.2712, 0.5482, 0.2795, 0.5011, 0.2814, 0.3126, 0.9242, 0.2842, 0.9182, 0.3292, 0.9097, 0.1429, 0.8108, 0.1136, 0.7923, 0.152, 0.8077, 0.9893, 0.5467, 0.9858, 0.5378, 0.9894, 0.536, 0.9862, 0.9201, 0.9909, 0.9288, 0.9862, 0.9303, 0.9909, 0.9606, 0.987, 0.9493, 0.9909, 0.9444, 0.987, 0.9752, 0.9908, 0.9878, 0.987, 0.9907, 0.9858, 0.5542, 0.9893, 0.5467, 0.9894, 0.5577, 0.9832, 0.3457, 0.981, 0.339, 0.9891, 0.3412, 0.06826, 0.9794, 0.06328, 0.9908, 0.06328, 0.9742, 0.8525, 0.9844, 0.8474, 0.9897, 0.8474, 0.9822, 0.5905, 0.9854, 0.5872, 0.9788, 0.5919, 0.9776, 0.6251, 0.9872, 0.6297, 0.9824, 0.6297, 0.99, 0.9032, 0.7099, 0.908, 0.7185, 0.9032, 0.7209, 0.4479, 0.1295, 0.3956, 0.112, 0.4496, 0.1249, 0.2394, 0.193, 0.2684, 0.1856, 0.2706, 0.1899, 0.4849, 0.1299, 0.4496, 0.1249, 0.4866, 0.1253, 0.4654, 0.006814, 0.4496, 0.1249, 0.395, 0.02791, 0.1907, 0.2108, 0.1996, 0.312, 0.1544, 0.3083, 0.5311, 0.7444, 0.5839, 0.6846, 0.5554, 0.7801, 0.1659, 0.2229, 0.1544, 0.3083, 0.09882, 0.3117, 0.2394, 0.193, 0.2621, 0.3291, 0.1996, 0.312, 0.4479, 0.1295, 0.3784, 0.3112, 0.3939, 0.1166, 0.8182, 0.00915, 0.7599, 0.1733, 0.7867, 0.006814, 0.2532, 0.7533, 0.2672, 0.9112, 0.2485, 0.9114, 0.4866, 0.2996, 0.4479, 0.1295, 0.4849, 0.1299, 0.8281, 0.4691, 0.801, 0.47, 0.8014, 0.4655, 0.3939, 0.1166, 0.3717, 0.1036, 0.3956, 0.112, 0.5839, 0.6846, 0.5839, 0.7842, 0.5554, 0.7801, 0.3428, 0.9578, 0.3428, 0.9207, 0.3691, 0.9577, 0.1659, 0.2229, 0.1885, 0.2065, 0.1907, 0.2108, 0.1907, 0.2108, 0.2372, 0.1886, 0.2394, 0.193, 0.9307, 0.009541, 0.9461, 0.09781, 0.9334, 0.09802, 0.3428, 0.8069, 0.3615, 0.8506, 0.3428, 0.8516, 0.6191, 0.2968, 0.6354, 0.2348, 0.6354, 0.3012, 0.3428, 0.8516, 0.36, 0.907, 0.3428, 0.9069, 0.06411, 0.1298, 0.1638, 0.2185, 0.08395, 0.2871, 0.7961, 0.6403, 0.801, 0.47, 0.8277, 0.4736, 0.3939, 0.1166, 0.3289, 0.2868, 0.37, 0.1082, 0.37, 0.1082, 0.2842, 0.2103, 0.2867, 0.05202, 0.1017, 0.0469, 0.1885, 0.2065, 0.1638, 0.2185, 0.1487, 0.01652, 0.2372, 0.1886, 0.1885, 0.2065, 0.393, 0.8781, 0.4124, 0.8975, 0.4033, 0.8975, 0.3856, 0.849, 0.4226, 0.8781, 0.393, 0.8781, 0.1734, 0.8908, 0.2096, 0.8621, 0.2022, 0.8908, 0.1933, 0.9094, 0.1734, 0.8908, 0.2022, 0.8908, 0.1022, 0.9271, 0.1181, 0.8839, 0.1181, 0.9309, 0.8962, 0.8877, 0.9186, 0.9364, 0.9019, 0.9362, 0.7352, 0.8786, 0.7299, 0.9296, 0.7246, 0.9287, 0.367, 0.9867, 0.3701, 0.9823, 0.3709, 0.9901, 0.06003, 0.9192, 0.04454, 0.886, 0.05744, 0.886, 0.7131, 0.9302, 0.7077, 0.8786, 0.7189, 0.9287, 0.9165, 0.2786, 0.9087, 0.2847, 0.911, 0.279, 0.7077, 0.8786, 0.7246, 0.9287, 0.7189, 0.9287, 0.9565, 0.3862, 0.9673, 0.4011, 0.9527, 0.3933, 0.06003, 0.9192, 0.05744, 0.886, 0.06186, 0.886, 0.5003, 0.9306, 0.5263, 0.9583, 0.5003, 0.9583, 0.8959, 0.1896, 0.9066, 0.2363, 0.8901, 0.2389, 0.06964, 0.9162, 0.06003, 0.9192, 0.07299, 0.8975, 0.8593, 0.959, 0.8547, 0.9522, 0.8621, 0.9476, 0.99, 0.5866, 0.987, 0.5822, 0.9889, 0.581, 0.9565, 0.3862, 0.9624, 0.3783, 0.9673, 0.3815, 0.9656, 0.6019, 0.9709, 0.6074, 0.9658, 0.6074, 0.06003, 0.9192, 0.0736, 0.886, 0.07299, 0.8975, 0.9392, 0.9728, 0.9497, 0.9581, 0.9497, 0.9776, 0.1362, 0.9814, 0.1318, 0.9907, 0.1318, 0.9814, 0.3428, 0.9893, 0.3485, 0.9716, 0.3534, 0.9896, 0.4704, 0.9849, 0.4635, 0.969, 0.4704, 0.9688, 0.3011, 0.9558, 0.2842, 0.9507, 0.3011, 0.95, 0.9673, 0.4011, 0.9573, 0.4129, 0.9527, 0.3933, 0.9692, 0.09565, 0.9597, 0.08288, 0.9703, 0.08381, 0.3011, 0.9558, 0.2842, 0.9668, 0.2842, 0.9551, 0.3011, 0.95, 0.2842, 0.9378, 0.3028, 0.9449, 0.9415, 0.7391, 0.9519, 0.7813, 0.9442, 0.7801, 0.911, 0.279, 0.9066, 0.2363, 0.9165, 0.2786, 0.2289, 0.9043, 0.2346, 0.8621, 0.2343, 0.9043, 0.4282, 0.9111, 0.4394, 0.9543, 0.4313, 0.956, 0.2233, 0.9041, 0.2292, 0.8621, 0.2289, 0.9043, 0.9809, 0.3783, 0.9857, 0.4203, 0.9809, 0.4204, 0.9165, 0.2786, 0.9066, 0.2363, 0.9234, 0.2743, 0.8095, 0.2563, 0.8179, 0.2125, 0.8179, 0.2574, 0.9415, 0.7391, 0.9567, 0.7795, 0.9519, 0.7813, 0.116, 0.9776, 0.118, 0.9887, 0.116, 0.9909, 0.5851, 0.3086, 0.5903, 0.3161, 0.5851, 0.3163, 0.01736, 0.9797, 0.01057, 0.9622, 0.01626, 0.9617, 0.3269, 0.9611, 0.3203, 0.9465, 0.326, 0.9457, 0.0736, 0.886, 0.06817, 0.8683, 0.07446, 0.8683, 0.04454, 0.886, 0.05114, 0.8683, 0.05744, 0.886, 0.9597, 0.08288, 0.9663, 0.06654, 0.9703, 0.08381, 0.9768, 0.451, 0.9831, 0.4352, 0.9886, 0.4516, 0.7847, 0.654, 0.7877, 0.6596, 0.7847, 0.6596, 0.9831, 0.7126, 0.9861, 0.7177, 0.9831, 0.7177, 0.326, 0.9457, 0.3165, 0.9406, 0.3164, 0.9378, 0.8901, 0.303, 0.8962, 0.3158, 0.8905, 0.3158, 0.9919, 0.1116, 0.9897, 0.1228, 0.9875, 0.1154, 0.551, 0.3084, 0.5452, 0.316, 0.5441, 0.3084, 0.9606, 0.06604, 0.9702, 0.05994, 0.9663, 0.06654, 0.9169, 0.3033, 0.9118, 0.3158, 0.9107, 0.303, 0.9525, 0.8606, 0.9469, 0.8675, 0.9458, 0.8604, 0.9889, 0.581, 0.9882, 0.5746, 0.9895, 0.5745, 0.787, 0.9914, 0.791, 0.9849, 0.7922, 0.9914, 0.3681, 0.9813, 0.3686, 0.9749, 0.3701, 0.9823, 0.9898, 0.05946, 0.9839, 0.0648, 0.9845, 0.05687, 0.8593, 0.959, 0.8547, 0.9642, 0.8547, 0.9522, 0.9492, 0.8562, 0.9458, 0.8604, 0.9415, 0.8534, 0.9874, 0.07136, 0.9875, 0.07526, 0.9851, 0.0717, 0.9469, 0.8675, 0.9507, 0.8717, 0.9476, 0.8717, 0.8286, 0.9932, 0.8248, 0.9863, 0.8286, 0.9852, 0.9525, 0.8606, 0.9514, 0.8675, 0.9469, 0.8675, 0.9839, 0.0648, 0.9874, 0.07136, 0.9851, 0.0717, 0.9895, 0.7716, 0.9913, 0.776, 0.9895, 0.7747, 0.9913, 0.7703, 0.9913, 0.776, 0.9895, 0.7716, 0.9895, 0.7323, 0.9916, 0.7362, 0.9895, 0.7374, 0.9882, 0.5746, 0.9857, 0.5713, 0.9895, 0.5745, 0.8118, 0.9396, 0.8338, 0.8909, 0.8286, 0.9395, 0.754, 0.9296, 0.7489, 0.8786, 0.7592, 0.9287, 0.9875, 0.01757, 0.9905, 0.02199, 0.9862, 0.02599, 0.6209, 0.9267, 0.6364, 0.8935, 0.6357, 0.9051, 0.9625, 0.33, 0.9565, 0.3379, 0.957, 0.3325, 0.7592, 0.9287, 0.7764, 0.8786, 0.7649, 0.9287, 0.3997, 0.9628, 0.3893, 0.9775, 0.3856, 0.9703, 0.04422, 0.9605, 0.07024, 0.9328, 0.07024, 0.9605, 0.9276, 0.6695, 0.9243, 0.6213, 0.943, 0.6675, 0.9224, 0.3783, 0.9115, 0.332, 0.939, 0.33, 0.139, 0.9632, 0.1436, 0.9564, 0.1464, 0.9677, 0.814, 0.956, 0.8106, 0.9604, 0.8061, 0.9532, 0.9862, 0.9031, 0.9893, 0.8987, 0.99, 0.9065, 0.9321, 0.4211, 0.9243, 0.4272, 0.9267, 0.4215, 0.9898, 0.4702, 0.984, 0.4751, 0.9847, 0.4674, 0.6074, 0.8935, 0.6209, 0.9267, 0.608, 0.9051, 0.9565, 0.3379, 0.9674, 0.3528, 0.9527, 0.345, 0.7121, 0.9903, 0.7077, 0.981, 0.7121, 0.981, 0.9564, 0.4332, 0.9632, 0.4506, 0.9527, 0.4516, 0.4282, 0.9857, 0.4352, 0.9698, 0.4411, 0.986, 0.6504, 0.9533, 0.6673, 0.9485, 0.6673, 0.9543, 0.1778, 0.9856, 0.1656, 0.9765, 0.1778, 0.9654, 0.9674, 0.3528, 0.9575, 0.3646, 0.9527, 0.345, 0.6673, 0.9485, 0.6504, 0.9372, 0.6689, 0.944, 0.6504, 0.9661, 0.6673, 0.9543, 0.6689, 0.9596, 0.9321, 0.4211, 0.9224, 0.3783, 0.939, 0.4168, 0.9367, 0.7112, 0.9276, 0.6695, 0.943, 0.6675, 0.9671, 0.6635, 0.962, 0.6213, 0.9673, 0.6213, 0.946, 0.8381, 0.9571, 0.7949, 0.954, 0.8398, 0.7733, 0.9859, 0.7681, 0.9438, 0.7734, 0.9444, 0.9567, 0.6633, 0.962, 0.6213, 0.9617, 0.6635, 0.946, 0.8381, 0.9415, 0.7949, 0.9571, 0.7949, 0.9267, 0.4215, 0.9224, 0.3783, 0.9321, 0.4211, 0.9919, 0.1386, 0.9897, 0.1498, 0.9875, 0.1424, 0.9121, 0.4457, 0.9069, 0.4532, 0.9058, 0.4455, 0.206, 0.9882, 0.2118, 0.9705, 0.2167, 0.9886, 0.6826, 0.9631, 0.6892, 0.9468, 0.6932, 0.9641, 0.6074, 0.8935, 0.6128, 0.8758, 0.6191, 0.8935, 0.6298, 0.8758, 0.6364, 0.8935, 0.6235, 0.8935, 0.9001, 0.9589, 0.9067, 0.9737, 0.8962, 0.9751, 0.5058, 0.9723, 0.512, 0.988, 0.5003, 0.9887, 0.9664, 0.9854, 0.9633, 0.9911, 0.9633, 0.9854, 0.09432, 0.9868, 0.09132, 0.992, 0.09132, 0.9868, 0.6835, 0.9463, 0.6931, 0.9402, 0.6892, 0.9468, 0.5304, 0.3033, 0.5248, 0.3159, 0.5235, 0.3032, 0.9527, 0.4265, 0.9621, 0.4326, 0.9564, 0.4332, 0.5704, 0.316, 0.5646, 0.3084, 0.5715, 0.3084, 0.8963, 0.9528, 0.9058, 0.9581, 0.9001, 0.9589, 0.6555, 0.9925, 0.6504, 0.9798, 0.6567, 0.9798, 0.8162, 0.9673, 0.8106, 0.9604, 0.8173, 0.9602, 0.9873, 0.8977, 0.9878, 0.8912, 0.9893, 0.8987, 0.9874, 0.482, 0.984, 0.4751, 0.9891, 0.4756, 0.9887, 0.0101, 0.9895, 0.01647, 0.9875, 0.01757, 0.9895, 0.09746, 0.9839, 0.09174, 0.9895, 0.08889, 0.1436, 0.9564, 0.139, 0.9512, 0.1464, 0.9467, 0.8173, 0.9602, 0.814, 0.956, 0.8217, 0.9532, 0.9916, 0.7557, 0.9895, 0.7517, 0.9917, 0.751, 0.8162, 0.9673, 0.8124, 0.9715, 0.8117, 0.9673, 0.9914, 0.1668, 0.9875, 0.1737, 0.9875, 0.1656, 0.8061, 0.992, 0.8097, 0.9855, 0.8111, 0.992, 0.139, 0.9632, 0.1318, 0.9531, 0.139, 0.9512, 0.1498, 0.9871, 0.1516, 0.9826, 0.1517, 0.9858, 0.1498, 0.9871, 0.1498, 0.9814, 0.1516, 0.9826, 0.9887, 0.0101, 0.9862, 0.006814, 0.9901, 0.00993, 0.9874, 0.482, 0.9874, 0.4858, 0.985, 0.4822, 0.99, 0.8877, 0.9878, 0.8912, 0.9865, 0.8912, 0.3756, 0.3508, 0.4263, 0.3604, 0.3753, 0.433, 0.6055, 0.2867, 0.5618, 0.2939, 0.564, 0.2605, 0.1659, 0.5228, 0.1638, 0.5271, 0.08395, 0.4591, 0.7563, 0.3555, 0.7711, 0.33, 0.7487, 0.3761, 0.5003, 0.5358, 0.5845, 0.5214, 0.5472, 0.5941, 0.6816, 0.9235, 0.6504, 0.9023, 0.6816, 0.8758, 0.01595, 0.758, 0.0403, 0.753, 0.02719, 0.7998, 0.8643, 0.2761, 0.8753, 0.2767, 0.8761, 0.3096, 0.501, 0.9025, 0.5105, 0.8761, 0.5489, 0.8837, 0.881, 0.7817, 0.8463, 0.7369, 0.8489, 0.7353, 0.5003, 0.4409, 0.5003, 0.3679, 0.5743, 0.3686, 0.9427, 0.5367, 0.952, 0.536, 0.9477, 0.5594, 0.7092, 0.3621, 0.7563, 0.3555, 0.7487, 0.3761, 0.5929, 0.4778, 0.5027, 0.4924, 0.5003, 0.4409, 0.4611, 0.9056, 0.4696, 0.9359, 0.4662, 0.936, 0.1318, 0.8802, 0.149, 0.8802, 0.1419, 0.9331, 0.5003, 0.8766, 0.5105, 0.8761, 0.501, 0.9025, 0.7481, 0.5125, 0.7666, 0.5102, 0.7711, 0.5638, 0.7481, 0.5125, 0.7711, 0.5638, 0.7566, 0.5656, 0.8418, 0.5941, 0.8571, 0.4713, 0.8838, 0.4674, 0.5041, 0.2105, 0.5002, 0.1677, 0.5684, 0.1708, 0.9515, 0.2988, 0.937, 0.2992, 0.9371, 0.2472, 0.7423, 0.006814, 0.7423, 0.1232, 0.6986, 0.1232, 0.6986, 0.1232, 0.7423, 0.1232, 0.7463, 0.1731, 0.028, 0.3732, 0.03687, 0.4151, 0.006814, 0.417, 0.7081, 0.9556, 0.7077, 0.9438, 0.7269, 0.9522, 0.6065, 0.949, 0.6253, 0.9403, 0.6253, 0.9687, 0.5489, 0.8535, 0.5211, 0.8442, 0.5436, 0.7978, 0.3864, 0.9491, 0.3856, 0.9111, 0.4146, 0.9289, 0.8474, 0.8921, 0.8576, 0.8909, 0.8474, 0.9334, 0.5686, 0.06003, 0.5153, 0.0577, 0.5252, 0.01918, 0.5252, 0.01918, 0.5275, 0.006814, 0.5688, 0.01589, 0.1079, 0.3729, 0.09882, 0.4344, 0.03687, 0.4151, 0.5683, 0.1175, 0.5038, 0.1176, 0.5153, 0.0577, 0.5684, 0.1708, 0.5002, 0.1677, 0.5038, 0.1176, 0.5743, 0.3686, 0.5003, 0.3679, 0.5083, 0.33, 0.006814, 0.8508, 0.006814, 0.7963, 0.02719, 0.7998, 0.7959, 0.2142, 0.7959, 0.299, 0.7542, 0.2775, 0.5845, 0.5214, 0.5003, 0.5358, 0.5027, 0.4924, 0.7241, 0.3884, 0.7487, 0.3761, 0.7481, 0.5125, 0.1079, 0.3729, 0.159, 0.373, 0.1544, 0.4379, 0.1656, 0.8007, 0.2349, 0.8007, 0.2155, 0.8485, 0.6503, 0.7358, 0.6503, 0.8617, 0.6066, 0.8613, 0.6269, 0.6709, 0.6714, 0.6694, 0.6713, 0.7217, 0.01222, 0.9221, 0.01454, 0.9417, 0.01092, 0.9421, 0.09132, 0.9445, 0.1024, 0.9543, 0.09132, 0.9732, 0.4831, 0.9056, 0.4802, 0.936, 0.4696, 0.9359, 0.8441, 0.7989, 0.8434, 0.7369, 0.8463, 0.7369, 0.5105, 0.8761, 0.5211, 0.8442, 0.5489, 0.8535, 0.8826, 0.8064, 0.8442, 0.8027, 0.8441, 0.7989, 0.8442, 0.8304, 0.8442, 0.8027, 0.8826, 0.8064, 0.844, 0.8773, 0.8442, 0.8304, 0.8825, 0.8449, 0.6715, 0.5863, 0.6714, 0.6694, 0.6269, 0.6709, 0.7349, 0.299, 0.703, 0.2584, 0.7349, 0.2265, 0.159, 0.373, 0.2095, 0.3732, 0.1996, 0.4347, 0.9893, 0.8699, 0.9893, 0.867, 0.9924, 0.867, 0.4438, 0.8569, 0.4431, 0.8583, 0.4432, 0.8537, 0.02719, 0.7998, 0.05905, 0.7952, 0.05494, 0.8355, 0.9656, 0.5646, 0.9721, 0.5648, 0.9656, 0.5855, 0.7406, 0.9471, 0.7544, 0.9438, 0.7544, 0.9732, 0.7662, 0.691, 0.798, 0.6956, 0.7959, 0.7094, 0.8643, 0.2761, 0.8542, 0.2752, 0.8736, 0.2258, 0.0403, 0.753, 0.06343, 0.7554, 0.05905, 0.7952, 0.7584, 0.6892, 0.7662, 0.691, 0.7624, 0.7157, 0.5702, 0.9227, 0.5906, 0.9227, 0.5869, 0.9489, 0.8574, 0.9339, 0.8671, 0.8929, 0.8791, 0.899, 0.9707, 0.8735, 0.9707, 0.8615, 0.9756, 0.8668, 0.7671, 0.6793, 0.7778, 0.6818, 0.7662, 0.691, 0.8753, 0.2767, 0.8643, 0.2761, 0.8761, 0.2244, 0.4145, 0.9681, 0.4145, 0.9734, 0.4134, 0.9717, 0.05905, 0.7952, 0.07454, 0.793, 0.07004, 0.8327, 0.4662, 0.936, 0.4745, 0.9552, 0.4725, 0.9552, 0.4575, 0.9062, 0.4662, 0.936, 0.4641, 0.9358, 0.9711, 0.2469, 0.9682, 0.2687, 0.9651, 0.269, 0.8542, 0.2752, 0.8643, 0.2761, 0.8652, 0.3133, 0.7578, 0.6735, 0.7671, 0.6793, 0.7584, 0.6892, 0.9888, 0.2683, 0.9848, 0.268, 0.9848, 0.2517, 0.8576, 0.8909, 0.8671, 0.8929, 0.8574, 0.9339, 0.5625, 0.9227, 0.5702, 0.9227, 0.572, 0.952, 0.75, 0.6873, 0.7584, 0.6892, 0.75, 0.7217, 0.9844, 0.5103, 0.984, 0.4995, 0.9876, 0.5013, 0.289, 0.9804, 0.289, 0.9906, 0.2842, 0.9892, 0.9874, 0.811, 0.9874, 0.7949, 0.9909, 0.7997, 0.9913, 0.8255, 0.9913, 0.8408, 0.9874, 0.8377, 0.9844, 0.5103, 0.9879, 0.5095, 0.9876, 0.5178, 0.8814, 0.7186, 0.8836, 0.7142, 0.8896, 0.7197, 0.8836, 0.7142, 0.8896, 0.7099, 0.8896, 0.7197, 0.9257, 0.4455, 0.9316, 0.4494, 0.9257, 0.4535, 0.9881, 0.6374, 0.9831, 0.6372, 0.981, 0.6275, 0.6115, 0.9899, 0.6065, 0.9891, 0.6065, 0.9846, 0.04422, 0.9823, 0.04558, 0.9742, 0.04965, 0.9769, 0.04422, 0.9823, 0.04883, 0.9818, 0.04965, 0.9868, 0.9881, 0.6374, 0.9846, 0.6476, 0.981, 0.6433, 0.3753, 0.433, 0.3769, 0.4376, 0.3229, 0.4507, 0.2394, 0.5533, 0.2706, 0.557, 0.2684, 0.5614, 0.3212, 0.4461, 0.3229, 0.4507, 0.2859, 0.4514, 0.3052, 0.33, 0.3756, 0.3508, 0.3212, 0.4461, 0.1996, 0.4347, 0.2394, 0.5533, 0.1907, 0.535, 0.8922, 0.4129, 0.8714, 0.4498, 0.8418, 0.3545, 0.1544, 0.4379, 0.1907, 0.535, 0.1659, 0.5228, 0.9215, 0.4674, 0.9291, 0.6062, 0.8975, 0.6062, 0.3229, 0.4507, 0.3769, 0.4376, 0.3925, 0.6315, 0.2372, 0.5577, 0.2684, 0.5614, 0.2507, 0.7302, 0.4575, 0.8916, 0.4575, 0.7348, 0.4715, 0.7351, 0.3229, 0.4507, 0.3471, 0.6369, 0.2842, 0.621, 0.7919, 0.944, 0.7919, 0.9708, 0.787, 0.9706, 0.3991, 0.4244, 0.4008, 0.429, 0.3769, 0.4376, 0.8418, 0.3545, 0.8714, 0.4498, 0.8418, 0.4538, 0.9567, 0.6771, 0.9695, 0.7029, 0.9567, 0.7136, 0.1659, 0.5228, 0.1907, 0.535, 0.1885, 0.5393, 0.1907, 0.535, 0.2394, 0.5533, 0.2372, 0.5577, 0.4575, 0.7348, 0.4587, 0.6505, 0.4755, 0.6531, 0.5654, 0.9091, 0.5625, 0.8662, 0.5802, 0.8641, 0.5802, 0.8641, 0.5625, 0.8662, 0.573, 0.8008, 0.75, 0.6414, 0.75, 0.5865, 0.7675, 0.5863, 0.1638, 0.5271, 0.1017, 0.6984, 0.06411, 0.6157, 0.8901, 0.1739, 0.8965, 0.006814, 0.908, 0.006814, 0.3769, 0.4376, 0.4008, 0.429, 0.4421, 0.6068, 0.4008, 0.429, 0.4841, 0.3733, 0.4867, 0.5307, 0.1885, 0.5393, 0.1487, 0.7292, 0.1017, 0.6984, 0.2372, 0.5577, 0.1909, 0.7394, 0.1487, 0.7292, 0.5003, 0.7068, 0.5577, 0.6078, 0.5765, 0.6601, 0.2968, 0.7933, 0.2905, 0.7539, 0.3339, 0.7605, 0.08395, 0.2871, 0.1638, 0.2185, 0.1659, 0.2229, 0.7077, 0.7799, 0.7924, 0.7941, 0.7789, 0.8198, 0.2915, 0.7368, 0.329, 0.7235, 0.3339, 0.7605, 0.2845, 0.718, 0.3298, 0.6999, 0.329, 0.7235, 0.2866, 0.6605, 0.32, 0.6572, 0.322, 0.6679, 0.3292, 0.9097, 0.2842, 0.9182, 0.2844, 0.8929, 0.8378, 0.7354, 0.8404, 0.7369, 0.8075, 0.782, 0.6188, 0.408, 0.6913, 0.4049, 0.6956, 0.4785, 0.9659, 0.4674, 0.9704, 0.4903, 0.9659, 0.4907, 0.8765, 0.006814, 0.8646, 0.03459, 0.8403, 0.02615, 0.6065, 0.5186, 0.608, 0.4683, 0.6956, 0.4785, 0.9739, 0.7612, 0.9703, 0.762, 0.9703, 0.7318, 0.6267, 0.3564, 0.6798, 0.3495, 0.6802, 0.3667, 0.9633, 0.9718, 0.9633, 0.9444, 0.9733, 0.95, 0.8403, 0.02615, 0.8496, 0.1574, 0.8319, 0.1578, 0.846, 0.2105, 0.8322, 0.2108, 0.8496, 0.1574, 0.8281, 0.4691, 0.8014, 0.4655, 0.7847, 0.3443, 0.5684, 0.1708, 0.6372, 0.1677, 0.634, 0.2105, 0.8116, 0.7213, 0.8116, 0.6693, 0.826, 0.6697, 0.6986, 0.1232, 0.6548, 0.1232, 0.6548, 0.006814, 0.6986, 0.1232, 0.6986, 0.1931, 0.6508, 0.1731, 0.028, 0.3732, 0.006814, 0.3732, 0.006814, 0.3295, 0.7081, 0.9556, 0.7269, 0.9554, 0.7269, 0.9586, 0.2082, 0.953, 0.2172, 0.9267, 0.2283, 0.9307, 0.2849, 0.863, 0.2864, 0.8071, 0.2887, 0.8071, 0.5025, 0.2601, 0.5003, 0.2354, 0.5212, 0.2304, 0.5011, 0.2814, 0.5482, 0.2795, 0.5458, 0.2896, 0.5686, 0.06003, 0.5687, 0.02263, 0.6131, 0.01918, 0.5688, 0.01589, 0.6109, 0.006814, 0.6131, 0.01918, 0.1079, 0.3729, 0.028, 0.3732, 0.03687, 0.3315, 0.5683, 0.1175, 0.5686, 0.06003, 0.6226, 0.0577, 0.5684, 0.1708, 0.5683, 0.1175, 0.6336, 0.1176, 0.6188, 0.408, 0.6243, 0.3689, 0.6802, 0.3667, 0.9523, 0.5224, 0.9427, 0.5197, 0.9523, 0.4674, 0.7776, 0.7502, 0.7924, 0.7941, 0.7077, 0.7799, 0.6132, 0.5611, 0.6065, 0.5186, 0.6946, 0.53, 0.1544, 0.3083, 0.159, 0.373, 0.1079, 0.3729, 0.2155, 0.753, 0.2349, 0.8007, 0.1656, 0.8007, 0.6941, 0.8622, 0.6503, 0.8617, 0.6503, 0.7358, 0.7158, 0.671, 0.7151, 0.7217, 0.6713, 0.7217, 0.01813, 0.9413, 0.01454, 0.9417, 0.01222, 0.9221, 0.03059, 0.8915, 0.008789, 0.8916, 0.006814, 0.8786, 0.02284, 0.9219, 0.01222, 0.9221, 0.008789, 0.8916, 0.8404, 0.7369, 0.8434, 0.7369, 0.8441, 0.7989, 0.3231, 0.8848, 0.2844, 0.8929, 0.2849, 0.863, 0.8061, 0.8068, 0.8075, 0.782, 0.8441, 0.7989, 0.8061, 0.8068, 0.8442, 0.8027, 0.8442, 0.8304, 0.8061, 0.8452, 0.8442, 0.8304, 0.844, 0.8773, 0.7158, 0.671, 0.6714, 0.6694, 0.6715, 0.5863, 0.6644, 0.2818, 0.703, 0.2584, 0.7349, 0.299, 0.1996, 0.312, 0.2095, 0.3732, 0.159, 0.373, 0.9893, 0.8641, 0.9908, 0.8615, 0.9924, 0.867, 0.4432, 0.8537, 0.4431, 0.849, 0.4438, 0.8504, 0.1136, 0.7923, 0.107, 0.7542, 0.1391, 0.757, 0.9203, 0.9694, 0.9203, 0.95, 0.9218, 0.9502, 0.5462, 0.9306, 0.5464, 0.9578, 0.54, 0.958, 0.1082, 0.8426, 0.09508, 0.837, 0.1082, 0.8079, 0.9709, 0.1625, 0.9709, 0.1116, 0.9739, 0.1132, 0.2842, 0.6869, 0.3242, 0.6778, 0.3298, 0.6999, 0.131, 0.8179, 0.1082, 0.8079, 0.1108, 0.8003, 0.19, 0.9461, 0.1657, 0.9518, 0.1656, 0.9309, 0.5017, 0.2712, 0.5025, 0.2601, 0.5426, 0.2568, 0.5919, 0.9776, 0.5872, 0.9788, 0.5864, 0.9715, 0.1082, 0.8079, 0.09447, 0.8126, 0.09809, 0.8022, 0.4145, 0.9681, 0.4136, 0.9681, 0.4134, 0.9644, 0.09802, 0.7913, 0.09132, 0.753, 0.107, 0.7542, 0.9728, 0.7805, 0.971, 0.7813, 0.9739, 0.7612, 0.9759, 0.7603, 0.9739, 0.7612, 0.9749, 0.7315, 0.9875, 0.3059, 0.9848, 0.3045, 0.9875, 0.2819, 0.2843, 0.6716, 0.322, 0.6679, 0.3242, 0.6778, 0.1108, 0.8003, 0.09809, 0.8022, 0.09802, 0.7913, 0.9871, 0.6819, 0.9871, 0.6985, 0.9831, 0.699, 0.5017, 0.2712, 0.5474, 0.2697, 0.5482, 0.2795, 0.1924, 0.9308, 0.1656, 0.9309, 0.1656, 0.923, 0.1429, 0.8108, 0.1108, 0.8003, 0.1136, 0.7923, 0.9893, 0.5467, 0.9857, 0.5459, 0.9858, 0.5378, 0.9862, 0.9201, 0.9909, 0.9212, 0.9909, 0.9288, 0.9909, 0.9606, 0.987, 0.9615, 0.987, 0.9493, 0.987, 0.9752, 0.9908, 0.976, 0.9908, 0.9878, 0.9858, 0.5542, 0.9857, 0.5459, 0.9893, 0.5467, 0.9852, 0.33, 0.9891, 0.3361, 0.981, 0.339, 0.9891, 0.3361, 0.9891, 0.3412, 0.981, 0.339, 0.9891, 0.3412, 0.9878, 0.346, 0.9832, 0.3457, 0.06826, 0.9794, 0.06826, 0.9894, 0.06328, 0.9908, 0.8525, 0.9844, 0.8525, 0.9889, 0.8474, 0.9897, 0.5905, 0.9854, 0.5864, 0.9834, 0.5872, 0.9788, 0.6251, 0.9872, 0.6251, 0.9826, 0.6297, 0.9824, 0.9032, 0.7099, 0.908, 0.712, 0.908, 0.7185, 0.4479, 0.1295, 0.3939, 0.1166, 0.3956, 0.112, 0.2394, 0.193, 0.2372, 0.1886, 0.2684, 0.1856, 0.4849, 0.1299, 0.4479, 0.1295, 0.4496, 0.1249, 0.4654, 0.006814, 0.4866, 0.1253, 0.4496, 0.1249, 0.1907, 0.2108, 0.2394, 0.193, 0.1996, 0.312, 0.5311, 0.7444, 0.5765, 0.6601, 0.5839, 0.6846, 0.1659, 0.2229, 0.1907, 0.2108, 0.1544, 0.3083, 0.9278, 0.8741, 0.8962, 0.8741, 0.9038, 0.7353, 0.4479, 0.1295, 0.4238, 0.3164, 0.3784, 0.3112, 0.8182, 0.00915, 0.8182, 0.194, 0.7599, 0.1733, 0.2532, 0.7533, 0.2672, 0.753, 0.2672, 0.9112, 0.4866, 0.2996, 0.4238, 0.3164, 0.4479, 0.1295, 0.8281, 0.4691, 0.8277, 0.4736, 0.801, 0.47, 0.3939, 0.1166, 0.37, 0.1082, 0.3717, 0.1036, 0.3717, 0.1036, 0.37, 0.1082, 0.2867, 0.05202, 0.9725, 0.04324, 0.9597, 0.03261, 0.9725, 0.006814, 0.1659, 0.2229, 0.1638, 0.2185, 0.1885, 0.2065, 0.1907, 0.2108, 0.1885, 0.2065, 0.2372, 0.1886, 0.9307, 0.009541, 0.9461, 0.006814, 0.9461, 0.09781, 0.3428, 0.8069, 0.3605, 0.8074, 0.3615, 0.8506, 0.6191, 0.2968, 0.6256, 0.2304, 0.6354, 0.2348, 0.3428, 0.8516, 0.3615, 0.8506, 0.36, 0.907, 0.06411, 0.1298, 0.1017, 0.0469, 0.1638, 0.2185, 0.7961, 0.6403, 0.7847, 0.6388, 0.801, 0.47, 0.3939, 0.1166, 0.3784, 0.3112, 0.3289, 0.2868, 0.37, 0.1082, 0.3289, 0.2868, 0.2842, 0.2103, 0.1017, 0.0469, 0.1487, 0.01652, 0.1885, 0.2065, 0.1487, 0.01652, 0.1909, 0.006814, 0.2372, 0.1886, 0.393, 0.8781, 0.4226, 0.8781, 0.4124, 0.8975, 0.3856, 0.849, 0.4295, 0.849, 0.4226, 0.8781, 0.1734, 0.8908, 0.1656, 0.8621, 0.2096, 0.8621, 0.1933, 0.9094, 0.1827, 0.9094, 0.1734, 0.8908, 0.8962, 0.8877, 0.9239, 0.8877, 0.9186, 0.9364, 0.367, 0.9867, 0.3681, 0.9813, 0.3701, 0.9823, 0.06003, 0.9192, 0.04529, 0.8975, 0.04454, 0.886, 0.9165, 0.2786, 0.9119, 0.2894, 0.9087, 0.2847, 0.5003, 0.9306, 0.5263, 0.9307, 0.5263, 0.9583, 0.7077, 0.8786, 0.7352, 0.8786, 0.7246, 0.9287, 0.9565, 0.3862, 0.9673, 0.3815, 0.9673, 0.4011, 0.8959, 0.1896, 0.9234, 0.1875, 0.9066, 0.2363, 0.1022, 0.9271, 0.09132, 0.8802, 0.1181, 0.8839, 0.04865, 0.9162, 0.04529, 0.8975, 0.06003, 0.9192, 0.9492, 0.8562, 0.9571, 0.8534, 0.9525, 0.8606, 0.99, 0.5866, 0.9857, 0.5907, 0.987, 0.5822, 0.9565, 0.3862, 0.957, 0.3808, 0.9624, 0.3783, 0.9656, 0.6019, 0.9712, 0.5992, 0.9709, 0.6074, 0.06003, 0.9192, 0.06186, 0.886, 0.0736, 0.886, 0.9392, 0.9728, 0.9355, 0.9656, 0.9497, 0.9581, 0.1362, 0.9814, 0.1362, 0.9907, 0.1318, 0.9907, 0.3428, 0.9893, 0.3428, 0.9714, 0.3485, 0.9716, 0.4704, 0.9849, 0.4575, 0.9852, 0.4635, 0.969, 0.3011, 0.9558, 0.2842, 0.9551, 0.2842, 0.9507, 0.3174, 0.9734, 0.3164, 0.9626, 0.3269, 0.9611, 0.2444, 0.9758, 0.2565, 0.9647, 0.2565, 0.985, 0.3011, 0.9558, 0.3028, 0.9605, 0.2842, 0.9668, 0.3011, 0.95, 0.2842, 0.9507, 0.2842, 0.9378, 0.911, 0.279, 0.8901, 0.2389, 0.9066, 0.2363, 0.2289, 0.9043, 0.2292, 0.8621, 0.2346, 0.8621, 0.2233, 0.9041, 0.2232, 0.8625, 0.2292, 0.8621, 0.9809, 0.3783, 0.9856, 0.3785, 0.9857, 0.4203, 0.4394, 0.9543, 0.4282, 0.9111, 0.4439, 0.9111, 0.9415, 0.7391, 0.9567, 0.7353, 0.9567, 0.7795, 0.01626, 0.9617, 0.01057, 0.9622, 0.006814, 0.9557, 0.5851, 0.3086, 0.5914, 0.3084, 0.5903, 0.3161, 0.01736, 0.9797, 0.006814, 0.9807, 0.01057, 0.9622, 0.3269, 0.9611, 0.3164, 0.9626, 0.3203, 0.9465, 0.0736, 0.886, 0.06186, 0.886, 0.06817, 0.8683, 0.04454, 0.886, 0.04422, 0.8683, 0.05114, 0.8683, 0.9597, 0.08288, 0.9606, 0.06604, 0.9663, 0.06654, 0.9768, 0.451, 0.9768, 0.4349, 0.9831, 0.4352, 0.7847, 0.654, 0.7877, 0.654, 0.7877, 0.6596, 0.9831, 0.7126, 0.9861, 0.7126, 0.9861, 0.7177, 0.326, 0.9457, 0.3203, 0.9465, 0.3165, 0.9406, 0.8901, 0.303, 0.897, 0.303, 0.8962, 0.3158, 0.9919, 0.1116, 0.9919, 0.125, 0.9897, 0.1228, 0.551, 0.3084, 0.5509, 0.316, 0.5452, 0.316, 0.9606, 0.06604, 0.9703, 0.05687, 0.9702, 0.05994, 0.9169, 0.3033, 0.9169, 0.316, 0.9118, 0.3158, 0.8547, 0.9522, 0.8474, 0.9623, 0.8474, 0.9542, 0.9889, 0.581, 0.987, 0.5822, 0.9882, 0.5746, 0.787, 0.9914, 0.7888, 0.9844, 0.791, 0.9849, 0.3681, 0.9813, 0.3674, 0.9749, 0.3686, 0.9749, 0.9898, 0.05946, 0.989, 0.06496, 0.9839, 0.0648, 0.8593, 0.959, 0.8621, 0.9685, 0.8547, 0.9642, 0.9492, 0.8562, 0.9525, 0.8606, 0.9458, 0.8604, 0.9874, 0.07136, 0.9898, 0.07503, 0.9875, 0.07526, 0.9469, 0.8675, 0.9514, 0.8675, 0.9507, 0.8717, 0.8286, 0.9932, 0.8248, 0.9921, 0.8248, 0.9863, 0.9839, 0.0648, 0.989, 0.06496, 0.9874, 0.07136, 0.8547, 0.9522, 0.8547, 0.9642, 0.8474, 0.9623, 0.3686, 0.9749, 0.3674, 0.9749, 0.3709, 0.9714, 0.9895, 0.7323, 0.9917, 0.7315, 0.9916, 0.7362, 0.9224, 0.3783, 0.9058, 0.3812, 0.9115, 0.332, 0.8118, 0.9396, 0.8061, 0.8909, 0.8338, 0.8909, 0.9875, 0.01757, 0.9895, 0.01647, 0.9905, 0.02199, 0.6209, 0.9267, 0.6235, 0.8935, 0.6364, 0.8935, 0.7708, 0.9302, 0.7649, 0.9287, 0.7764, 0.8786, 0.9625, 0.33, 0.9674, 0.3332, 0.9565, 0.3379, 0.04422, 0.9605, 0.04424, 0.9329, 0.07024, 0.9328, 0.7592, 0.9287, 0.7489, 0.8786, 0.7764, 0.8786, 0.3997, 0.9628, 0.3997, 0.9823, 0.3893, 0.9775, 0.6209, 0.9267, 0.6191, 0.8935, 0.6235, 0.8935, 0.9572, 0.1582, 0.9307, 0.1173, 0.9572, 0.1116, 0.6209, 0.9267, 0.6357, 0.9051, 0.6323, 0.9237, 0.6113, 0.9237, 0.608, 0.9051, 0.6209, 0.9267, 0.9862, 0.9031, 0.9873, 0.8977, 0.9893, 0.8987, 0.9321, 0.4211, 0.9276, 0.4319, 0.9243, 0.4272, 0.9898, 0.4702, 0.9891, 0.4756, 0.984, 0.4751, 0.6074, 0.8935, 0.6191, 0.8935, 0.6209, 0.9267, 0.9565, 0.3379, 0.9674, 0.3332, 0.9674, 0.3528, 0.7121, 0.9903, 0.7077, 0.9903, 0.7077, 0.981, 0.9564, 0.4332, 0.9621, 0.4326, 0.9632, 0.4506, 0.4282, 0.9857, 0.4282, 0.9696, 0.4352, 0.9698, 0.6504, 0.9533, 0.6504, 0.9489, 0.6673, 0.9485, 0.6826, 0.9631, 0.6932, 0.9641, 0.6921, 0.9759, 0.5099, 0.3032, 0.5099, 0.315, 0.5002, 0.3144, 0.6673, 0.9485, 0.6504, 0.9489, 0.6504, 0.9372, 0.6504, 0.9661, 0.6504, 0.9533, 0.6673, 0.9543, 0.9367, 0.7112, 0.9318, 0.7123, 0.9276, 0.6695, 0.9671, 0.6635, 0.9617, 0.6635, 0.962, 0.6213, 0.7733, 0.9859, 0.7681, 0.9859, 0.7681, 0.9438, 0.9567, 0.6633, 0.9567, 0.6214, 0.962, 0.6213, 0.9318, 0.7123, 0.9243, 0.71, 0.9276, 0.6695, 0.8179, 0.3156, 0.8095, 0.3151, 0.8179, 0.271, 0.9267, 0.4215, 0.9058, 0.3812, 0.9224, 0.3783, 0.9919, 0.1386, 0.9919, 0.152, 0.9897, 0.1498, 0.9121, 0.4457, 0.9121, 0.4534, 0.9069, 0.4532, 0.206, 0.9882, 0.206, 0.9703, 0.2118, 0.9705, 0.6826, 0.9631, 0.6835, 0.9463, 0.6892, 0.9468, 0.6074, 0.8935, 0.6065, 0.8758, 0.6128, 0.8758, 0.6298, 0.8758, 0.6368, 0.8758, 0.6364, 0.8935, 0.9001, 0.9589, 0.9058, 0.9581, 0.9067, 0.9737, 0.5058, 0.9723, 0.512, 0.9719, 0.512, 0.988, 0.9664, 0.9854, 0.9664, 0.9911, 0.9633, 0.9911, 0.09432, 0.9868, 0.09432, 0.992, 0.09132, 0.992, 0.6835, 0.9463, 0.6932, 0.9372, 0.6931, 0.9402, 0.5304, 0.3033, 0.5304, 0.316, 0.5248, 0.3159, 0.4861, 0.98, 0.484, 0.9822, 0.484, 0.9688, 0.5704, 0.316, 0.5647, 0.316, 0.5646, 0.3084, 0.8963, 0.9528, 0.8962, 0.95, 0.9058, 0.9581, 0.6555, 0.9925, 0.6504, 0.9925, 0.6504, 0.9798, 0.1318, 0.9612, 0.1318, 0.9531, 0.139, 0.9632, 0.9873, 0.8977, 0.9865, 0.8912, 0.9878, 0.8912, 0.9874, 0.482, 0.985, 0.4822, 0.984, 0.4751, 0.9887, 0.0101, 0.9901, 0.00993, 0.9895, 0.01647, 0.9895, 0.09746, 0.9844, 0.09737, 0.9839, 0.09174, 0.1436, 0.9564, 0.139, 0.9632, 0.139, 0.9512, 0.8173, 0.9602, 0.8106, 0.9604, 0.814, 0.956, 0.9916, 0.7557, 0.9895, 0.7567, 0.9895, 0.7517, 0.8162, 0.9673, 0.8156, 0.9715, 0.8124, 0.9715, 0.9914, 0.1668, 0.9914, 0.1725, 0.9875, 0.1737, 0.8106, 0.9604, 0.8162, 0.9673, 0.8117, 0.9673, 0.8061, 0.992, 0.8075, 0.9852, 0.8097, 0.9855, 0.9874, 0.482, 0.9898, 0.4857, 0.9874, 0.4858])
me_cube.materials.append(mat_bluejaybase)
me_cube.materials.append(mat_eyes)
me_cube.use_mirror_x = True
me_cube.use_mirror_vertex_groups = False
me_cube.update()
arm_metarig = bpy.data.armatures.new('metarig')  # bones are not reproduced

# ---- objects
ob_buejay = bpy.data.objects.new('bueJay', me_cube)
ob_metarig = bpy.data.objects.new('metarig', arm_metarig)

# ---- transforms, parenting, visibility, modifiers, constraints
ob_buejay.parent = ob_metarig
ob_buejay.location = (0.0, 0.0, -0.9068)
ob_buejay.lock_rotations_4d = False
ob_buejay.empty_display_type = 'ARROWS'
ob_buejay.lineart.crease_threshold = 0.0
ob_buejay.use_mesh_mirror_x = True
_vg = ob_buejay.vertex_groups.new(name='spine.004')
for _i, _w in zip([0, 2, 3, 9, 10, 19, 22, 27, 29, 30, 33, 41, 42, 43, 45, 53, 54, 55, 57, 70, 111, 112, 119, 120, 121, 122, 129, 130, 142, 144, 145, 151, 152, 159, 162, 167, 169, 170, 173, 181, 215, 216, 223, 224, 225, 226, 233, 234], [0.4848, 0.06419, 0.2815, 0.06329, 0.5524, 0.5086, 0.01493, 0.143, 0.2273, 0.543, 0.1038, 0.1925, 0.5674, 0.007862, 0.2709, 0.1633, 0.008239, 0.7379, 0.009974, 0.6096, 0.07135, 0.08631, 0.2967, 0.3272, 0.05592, 0.07214, 0.08202, 0.07695, 0.4848, 0.06419, 0.2814, 0.06329, 0.5524, 0.5086, 0.01433, 0.1428, 0.2272, 0.543, 0.1037, 0.1925, 0.07135, 0.08631, 0.2967, 0.3271, 0.05592, 0.07214, 0.08202, 0.07694]): _vg.add([_i], _w, 'REPLACE')
_vg = ob_buejay.vertex_groups.new(name='spine.005')
for _i, _w in zip([2, 4, 5, 32, 35, 54, 56, 58, 59, 60, 93, 95, 144, 146, 147, 172, 175, 199], [0.06805, 0.06465, 0.03754, 0.31, 0.1016, 0.0434, 0.3382, 0.1169, 0.09141, 0.0661, 0.01581, 0.02985, 0.06805, 0.06465, 0.03754, 0.31, 0.1016, 0.01581]): _vg.add([_i], _w, 'REPLACE')
_vg = ob_buejay.vertex_groups.new(name='shoulder.L')
for _i, _w in zip([2, 3, 4, 5, 9, 10, 19, 24, 25, 26, 27, 28, 29, 30, 31, 32, 34, 35, 36, 42, 44, 45, 46, 53, 54, 56, 58, 59, 115, 144, 145, 169, 170, 171, 174], [0.5836, 0.05704, 0.04308, 0.01649, 0.08767, 0.01763, 0.06181, 0.01642, 0.07771, 0.1554, 0.005122, 0.6282, 0.5022, 0.1942, 0.7043, 0.1584, 0.2419, 0.0669, 0.03429, 0.1317, 0.4243, 0.04398, 0.07589, 0.3707, 0.4158, 0.07699, 0.01282, 0.001082, 0.004552, 0.07478, 0.009315, 0.0816, 0.05404, 0.04627, 0.009036]): _vg.add([_i], _w, 'REPLACE')
_vg = ob_buejay.vertex_groups.new(name='Wing.L')
for _i, _w in zip([0, 2, 9, 10, 19, 28, 29, 30, 41, 43, 44, 55, 70, 111, 112, 116, 117, 119, 120, 122, 126], [0.08723, 0.08103, 0.7406, 0.07702, 0.2061, 0.09216, 0.06075, 0.0298, 0.2935, 0.4273, 0.02401, 0.01027, 0.1137, 0.0001561, 0.04088, 0.04322, 0.003329, 0.05338, 0.05492, 0.02364, 0.002921]): _vg.add([_i], _w, 'REPLACE')
_vg = ob_buejay.vertex_groups.new(name='Wing.001.L')
for _i, _w in zip([0, 1, 3, 9, 10, 19, 30, 31, 33, 34, 41, 43, 55, 70, 111, 112, 113, 114, 116, 117, 119, 120, 121, 122, 126, 127, 129, 130, 131, 132], [0.2475, 0.9163, 0.01184, 0.0181, 0.1612, 0.1063, 0.00668, 0.1016, 0.02369, 0.006714, 0.3765, 0.01986, 0.02874, 0.05427, 0.3917, 0.4937, 0.03466, 0.01326, 0.4607, 0.1903, 0.4282, 0.3966, 0.4563, 0.4957, 0.2845, 0.1655, 0.2024, 0.2149, 0.07573, 0.07209]): _vg.add([_i], _w, 'REPLACE')
_vg = ob_buejay.vertex_groups.new(name='Wing.002.L')
for _i, _w in zip([9, 10, 19, 28, 41, 111, 112, 113, 114, 115, 116, 117, 118, 119, 120, 121, 122, 123, 124, 125, 126, 127, 128, 129, 130, 131, 132, 133, 134, 135, 136, 137, 138], [0.02869, 0.04416, 0.05496, 0.05604, 0.07273, 0.4886, 0.3487, 0.9623, 0.9442, 0.9471, 0.461, 0.7699, 0.9664, 0.1289, 0.1218, 0.4501, 0.3731, 0.9766, 0.9646, 0.9666, 0.658, 0.8005, 0.9747, 0.6707, 0.6646, 0.9222, 0.9102, 0.9987, 0.9981, 0.9978, 0.9756, 0.9853, 0.998]): _vg.add([_i], _w, 'REPLACE')
_vg = ob_buejay.vertex_groups.new(name='spine.006')
for _i, _w in zip([2, 4, 5, 7, 24, 25, 26, 28, 29, 31, 32, 34, 35, 36, 37, 44, 46, 47, 48, 54, 56, 58, 59, 60, 71, 76, 79, 80, 82, 84, 85, 90, 93, 95, 97, 98, 99, 100, 104, 105, 106, 109, 110, 144, 146, 147, 149, 164, 165, 166, 168, 169, 171, 172, 174, 175, 176, 177, 182, 185, 188, 189, 191, 192, 196, 199, 201, 202, 203, 204, 208, 209, 210, 213, 214], [0.09174, 0.5469, 0.4598, 0.01545, 0.2614, 0.5577, 0.6205, 0.1272, 0.01382, 0.075, 0.4184, 0.5358, 0.5976, 0.3963, 0.1309, 0.04183, 0.5881, 0.2111, 0.1663, 0.06104, 0.4365, 0.5539, 0.5091, 0.4207, 0.1145, 0.03494, 0.06865, 0.1973, 0.1331, 0.06749, 0.05953, 0.01459, 0.3419, 0.2639, 0.08781, 0.03939, 0.04479, 0.01712, 0.02743, 0.02096, 0.01494, 0.002093, 0.01395, 0.09174, 0.5469, 0.4598, 0.01544, 0.2614, 0.5577, 0.6205, 0.1272, 0.01382, 0.075, 0.4184, 0.5358, 0.5976, 0.3963, 0.1309, 0.1145, 0.03494, 0.06865, 0.1973, 0.06748, 0.05953, 0.01459, 0.3419, 0.0878, 0.03937, 0.04478, 0.01711, 0.02741, 0.02094, 0.01493, 0.002075, 0.01394]): _vg.add([_i], _w, 'REPLACE')
_vg = ob_buejay.vertex_groups.new(name='neck.002')
for _i, _w in zip([4, 5, 6, 7, 16, 24, 25, 26, 34, 35, 36, 37, 46, 47, 48, 71, 76, 79, 80, 84, 85, 90, 91, 93, 94, 97, 98, 99, 100, 101, 103, 104, 105, 106, 107, 108, 109, 110, 146, 147, 148, 149, 156, 164, 165, 166, 174, 175, 176, 177, 182, 185, 188, 189, 191, 192, 196, 197, 199, 200, 201, 202, 203, 204, 205, 207, 208, 209, 210, 211, 212, 213, 214], [0.05826, 0.06857, 0.05884, 0.09115, 0.115, 0.504, 0.2404, 0.106, 0.1063, 0.02295, 0.4475, 0.5364, 0.2036, 0.6517, 0.6798, 0.1212, 0.2085, 0.4625, 0.03143, 0.04443, 0.07672, 0.2218, 0.1185, 0.05936, 0.01805, 0.07735, 0.04238, 0.06311, 0.07517, 0.01885, 0.00223, 0.03817, 0.0509, 0.05867, 0.02498, 0.007571, 0.01397, 0.03248, 0.05826, 0.06857, 0.05884, 0.09115, 0.115, 0.504, 0.2404, 0.106, 0.1063, 0.02295, 0.4475, 0.5364, 0.1212, 0.2085, 0.4625, 0.03143, 0.04442, 0.07672, 0.2218, 0.1185, 0.05936, 0.01805, 0.07735, 0.04237, 0.06311, 0.07517, 0.01885, 0.002216, 0.03816, 0.0509, 0.05867, 0.02498, 0.007563, 0.01396, 0.03247]): _vg.add([_i], _w, 'REPLACE')
_vg = ob_buejay.vertex_groups.new(name='head')
for _i, _w in zip([4, 5, 6, 7, 11, 12, 13, 16, 17, 24, 25, 26, 35, 37, 49, 58, 59, 60, 61, 63, 65, 71, 72, 73, 74, 76, 78, 79, 80, 81, 82, 83, 84, 85, 86, 87, 88, 89, 90, 91, 92, 93, 94, 95, 96, 97, 98, 99, 100, 101, 102, 103, 104, 105, 106, 107, 108, 109, 110, 146, 147, 148, 149, 153, 154, 156, 157, 164, 165, 166, 175, 177, 182, 183, 184, 185, 187, 188, 189, 190, 191, 192, 193, 194, 195, 196, 197, 198, 199, 200, 201, 202, 203, 204, 205, 206, 207, 208, 209, 210, 211, 212, 213, 214], [0.1546, 0.2386, 0.0931, 0.7348, 0.05721, 0.8573, 0.1171, 0.6492, 0.09513, 0.122, 0.05735, 0.01312, 0.09093, 0.01886, 0.08781, 0.05138, 0.06218, 0.0761, 0.9183, 0.1217, 0.0972, 0.5997, 0.06811, 0.09161, 0.09489, 0.06444, 0.09394, 0.3157, 0.4293, 0.7074, 0.07841, 0.5048, 0.6166, 0.7019, 0.09347, 0.09308, 0.09466, 0.09427, 0.5709, 0.08123, 0.5713, 0.3394, 0.8228, 0.08459, 0.8922, 0.6336, 0.6794, 0.7249, 0.7498, 0.8093, 0.7392, 0.6629, 0.7153, 0.7466, 0.7634, 0.7833, 0.7567, 0.7243, 0.7425, 0.1546, 0.2386, 0.0931, 0.7347, 0.05677, 0.1163, 0.6492, 0.09493, 0.122, 0.05735, 0.01311, 0.09092, 0.01886, 0.5996, 0.06633, 0.09129, 0.06443, 0.0939, 0.3157, 0.4293, 0.7073, 0.6164, 0.7018, 0.09216, 0.0928, 0.09425, 0.5709, 0.08123, 0.571, 0.3394, 0.8227, 0.6335, 0.6793, 0.7249, 0.7498, 0.8092, 0.739, 0.6628, 0.7152, 0.7465, 0.7633, 0.7832, 0.7566, 0.7241, 0.7424]): _vg.add([_i], _w, 'REPLACE')
_vg = ob_buejay.vertex_groups.new(name='head.002')
for _i, _w in zip([4, 5, 13, 17, 58, 59, 60, 61, 62, 63, 65, 71, 73, 74, 78, 80, 81, 82, 83, 84, 85, 86, 87, 88, 89, 92, 93, 94, 95, 96, 97, 98, 99, 100, 101, 102, 103, 104, 105, 106, 107, 108, 109, 110, 146, 147, 154, 157, 182, 184, 187, 189, 190, 191, 192, 193, 194, 195, 198, 199, 200, 201, 202, 203, 204, 205, 206, 207, 208, 209, 210, 211, 212, 213, 214], [0.007132, 0.01915, 0.0196, 0.02376, 0.06951, 0.09621, 0.1396, 0.007368, 0.007305, 0.07541, 0.03207, 0.01383, 0.01891, 0.02531, 0.02314, 0.05798, 0.1047, 0.2604, 0.355, 0.07136, 0.03022, 0.006708, 0.02077, 0.02483, 0.02382, 0.1673, 0.03651, 0.03147, 0.2148, 0.0588, 0.04102, 0.0793, 0.04203, 0.00996, 0.04021, 0.08646, 0.1167, 0.06855, 0.05151, 0.02759, 0.05204, 0.07145, 0.08218, 0.06276, 0.007122, 0.01913, 0.01916, 0.02364, 0.01379, 0.01873, 0.02312, 0.05796, 0.1047, 0.0713, 0.03018, 0.005971, 0.02061, 0.0238, 0.1673, 0.03649, 0.03144, 0.04096, 0.07926, 0.04198, 0.009931, 0.04017, 0.08642, 0.1166, 0.06852, 0.05149, 0.02755, 0.05201, 0.07142, 0.08214, 0.06273]): _vg.add([_i], _w, 'REPLACE')
_vg = ob_buejay.vertex_groups.new(name='head.004')
for _i, _w in zip([4, 5, 7, 11, 13, 15, 17, 18, 26, 35, 58, 59, 60, 61, 62, 63, 64, 65, 66, 71, 72, 73, 74, 78, 80, 81, 82, 83, 84, 85, 86, 87, 88, 89, 92, 93, 94, 95, 96, 97, 98, 99, 100, 101, 102, 103, 104, 105, 106, 107, 108, 109, 110, 139, 140, 141, 146, 147, 149, 153, 154, 155, 157, 158, 166, 175, 182, 183, 184, 187, 189, 190, 191, 192, 193, 194, 195, 198, 199, 200, 201, 202, 203, 204, 205, 206, 207, 208, 209, 210, 211, 212, 213, 214, 243, 244], [4.209e-06, 0.004053, 0.01057, 0.06822, 1.651e-08, 0.9914, 4.181e-06, 0.9963, 0.0, 1.108e-05, 0.0001768, 0.0001019, 0.000416, 0.0, 0.03022, 1.14e-05, 0.9976, 7.051e-09, 0.9963, 0.0005731, 0.01195, 7.285e-05, 0.0, 5.024e-14, 0.0002734, 8.169e-05, 2.11e-08, 0.03188, 0.006343, 0.002231, 3.396e-08, 0.0004207, 2.842e-12, 4.036e-16, 0.0006157, 0.000283, 0.001057, 0.001167, 0.0004498, 0.0001093, 0.0002574, 0.01827, 0.004221, 3.019e-05, 0.0005824, 0.0003849, 1.776e-05, 4.129e-05, 0.0001075, 0.00167, 0.002062, 0.001076, 3.274e-05, 0.9961, 0.9963, 0.9187, 4.21e-06, 0.004054, 0.0106, 0.06826, 1.653e-08, 0.9911, 4.183e-06, 0.9961, 0.0, 1.108e-05, 0.0005738, 0.01198, 7.289e-05, 5.024e-14, 0.0002735, 8.179e-05, 0.006354, 0.002234, 3.403e-08, 0.0004209, 4.036e-16, 0.0006168, 0.0002831, 0.001058, 0.0001095, 0.0002578, 0.0183, 0.004227, 3.023e-05, 0.0005832, 0.0003856, 1.779e-05, 4.136e-05, 0.0001077, 0.001673, 0.002065, 0.001077, 3.279e-05, 0.9958, 0.9178]): _vg.add([_i], _w, 'REPLACE')
_vg = ob_buejay.vertex_groups.new(name='neck.003')
for _i, _w in zip([6, 7, 8, 12, 16, 24, 36, 37, 38, 46, 47, 48, 49, 50, 71, 75, 76, 77, 79, 85, 90, 91, 94, 99, 100, 105, 106, 148, 149, 150, 156, 164, 176, 177, 178, 182, 185, 186, 188, 192, 196, 197, 200, 203, 204, 209, 210], [0.8322, 0.06988, 0.9642, 0.1143, 0.1967, 0.02212, 0.07572, 0.2745, 0.9735, 0.005853, 0.08743, 0.112, 0.8948, 0.9712, 0.009201, 0.9757, 0.6752, 0.9649, 0.1184, 0.02156, 0.1518, 0.7702, 0.001951, 0.01281, 0.05337, 0.006225, 0.02561, 0.8322, 0.06988, 0.9642, 0.1967, 0.02212, 0.07572, 0.2745, 0.9735, 0.009199, 0.6752, 0.9649, 0.1184, 0.02156, 0.1518, 0.7702, 0.00195, 0.01281, 0.05337, 0.006222, 0.02561]): _vg.add([_i], _w, 'REPLACE')
_vg = ob_buejay.vertex_groups.new(name='shoulder.R')
for _i, _w in zip([2, 3, 29, 30, 31, 34, 42, 44, 45, 46, 53, 54, 56, 58, 59, 144, 145, 146, 147, 151, 152, 159, 164, 165, 166, 167, 168, 169, 170, 171, 172, 174, 175, 176, 219], [0.07478, 0.009322, 0.0816, 0.05404, 0.04627, 0.009036, 0.1317, 0.4243, 0.04397, 0.07589, 0.3707, 0.4158, 0.07699, 0.01282, 0.001082, 0.5836, 0.05702, 0.04308, 0.01649, 0.08767, 0.01763, 0.06181, 0.01642, 0.07771, 0.1554, 0.005064, 0.6282, 0.5022, 0.1942, 0.7043, 0.1584, 0.2419, 0.0669, 0.03429, 0.004552]): _vg.add([_i], _w, 'REPLACE')
_vg = ob_buejay.vertex_groups.new(name='Wing.R')
for _i, _w in zip([43, 44, 55, 70, 142, 144, 151, 152, 159, 168, 169, 170, 181, 215, 216, 220, 221, 223, 224, 226, 230], [0.4273, 0.02401, 0.01027, 0.1137, 0.08723, 0.08103, 0.7406, 0.07702, 0.2061, 0.09216, 0.06075, 0.0298, 0.2935, 0.000156, 0.04088, 0.04322, 0.003329, 0.05338, 0.05492, 0.02364, 0.002921]): _vg.add([_i], _w, 'REPLACE')
_vg = ob_buejay.vertex_groups.new(name='Wing.001.R')
for _i, _w in zip([43, 55, 70, 142, 143, 145, 151, 152, 159, 170, 171, 173, 174, 181, 215, 216, 217, 218, 220, 221, 223, 224, 225, 226, 230, 231, 233, 234, 235, 236], [0.01986, 0.02874, 0.05427, 0.2475, 0.9163, 0.01181, 0.0181, 0.1612, 0.1063, 0.006675, 0.1016, 0.02366, 0.006714, 0.3765, 0.3917, 0.4937, 0.03466, 0.01326, 0.4607, 0.1903, 0.4282, 0.3966, 0.4563, 0.4957, 0.2845, 0.1655, 0.2024, 0.2149, 0.07573, 0.07209]): _vg.add([_i], _w, 'REPLACE')
_vg = ob_buejay.vertex_groups.new(name='Wing.002.R')
for _i, _w in zip([151, 152, 159, 168, 181, 215, 216, 217, 218, 219, 220, 221, 222, 223, 224, 225, 226, 227, 228, 229, 230, 231, 232, 233, 234, 235, 236, 237, 238, 239, 240, 241, 242], [0.02869, 0.04415, 0.05496, 0.05604, 0.07273, 0.4886, 0.3487, 0.9623, 0.9442, 0.9471, 0.461, 0.7699, 0.9664, 0.1289, 0.1218, 0.4501, 0.3731, 0.9766, 0.9646, 0.9666, 0.658, 0.8005, 0.9747, 0.6707, 0.6646, 0.9222, 0.9102, 0.9987, 0.9981, 0.9978, 0.9756, 0.9853, 0.998]): _vg.add([_i], _w, 'REPLACE')
_vg = ob_buejay.vertex_groups.new(name='pelvis.L')
for _i, _w in zip([0, 3, 10, 21, 22, 27, 33, 45, 57, 119, 120, 249, 252, 255, 257], [0.07831, 0.08391, 0.007865, 0.05982, 0.05117, 0.09636, 0.4705, 0.02568, 0.01654, 0.02266, 0.009023, 0.1401, 0.7985, 0.8134, 0.5278]): _vg.add([_i], _w, 'REPLACE')
_vg = ob_buejay.vertex_groups.new(name='thigh.L')
for _i, _w in zip([249, 252, 255, 257], [0.8132, 0.1694, 0.1341, 0.4442]): _vg.add([_i], _w, 'REPLACE')
_vg = ob_buejay.vertex_groups.new(name='shin.L')
for _i, _w in zip([245, 246, 247, 248, 249, 250, 252, 254, 255, 256, 257, 260, 262, 263, 264, 266, 273, 274, 275, 276, 277, 278, 295, 296, 297, 298, 299, 300, 301, 302, 303, 304, 305, 306, 307, 308, 309, 310], [0.0159, 0.3206, 0.002002, 0.383, 0.04291, 0.1096, 0.01322, 0.1103, 0.05172, 0.08165, 0.004581, 0.2146, 0.3453, 0.2427, 0.379, 0.3987, 0.958, 0.9865, 0.9881, 0.975, 0.9688, 0.9679, 0.3114, 0.3214, 0.4073, 0.4171, 0.4005, 0.4092, 0.394, 0.3934, 0.4117, 0.4169, 0.4092, 0.4195, 0.4193, 0.418, 0.4224, 0.4221]): _vg.add([_i], _w, 'REPLACE')
_vg = ob_buejay.vertex_groups.new(name='foot.L')
for _i, _w in zip([245, 246, 247, 248, 250, 251, 253, 254, 256, 260, 261, 262, 263, 264, 265, 266, 268, 295, 296, 297, 298, 299, 300, 301, 302, 303, 304, 305, 306, 307, 308, 309, 310], [0.913, 0.6708, 0.9312, 0.6128, 0.8882, 0.9467, 0.9384, 0.8673, 0.9015, 0.6684, 0.171, 0.6153, 0.6437, 0.5857, 0.1383, 0.5454, 0.002926, 0.6792, 0.6712, 0.5795, 0.5601, 0.5818, 0.5673, 0.5971, 0.598, 0.5797, 0.573, 0.5811, 0.571, 0.5723, 0.5735, 0.5689, 0.569]): _vg.add([_i], _w, 'REPLACE')
_vg = ob_buejay.vertex_groups.new(name='toes_parent.L')
for _i, _w in zip([245, 253, 259, 260, 261, 262, 265, 266, 267, 268, 269, 270, 271, 272, 281, 282, 283, 286, 289, 290, 291, 294], [0.04874, 0.02035, 0.1291, 0.1018, 0.7696, 0.01749, 0.009928, 0.0168, 0.8683, 0.9612, 0.9747, 0.008768, 0.2114, 0.8247, 0.9888, 0.9815, 0.9849, 0.9774, 0.9822, 0.9815, 0.9827, 0.9808]): _vg.add([_i], _w, 'REPLACE')
_vg = ob_buejay.vertex_groups.new(name='foot.L.001')
for _i, _w in zip([247, 251, 258, 259, 261, 263, 264, 265, 266, 267, 270, 271, 272, 279, 280, 284, 285, 287, 288, 292, 293], [0.02865, 0.007767, 0.9754, 0.8456, 0.03061, 0.1053, 0.01402, 0.8204, 0.01495, 0.1098, 0.9527, 0.7797, 0.1686, 0.981, 0.9902, 0.989, 0.9727, 0.9843, 0.9861, 0.9864, 0.9824]): _vg.add([_i], _w, 'REPLACE')
_vg = ob_buejay.vertex_groups.new(name='pelvis.R')
for _i, _w in zip([45, 57, 142, 145, 152, 161, 162, 167, 173, 223, 224, 315, 318, 321, 323], [0.02552, 0.01651, 0.07829, 0.08374, 0.007796, 0.05918, 0.0506, 0.09599, 0.4703, 0.02263, 0.00899, 0.1401, 0.7985, 0.8134, 0.5278]): _vg.add([_i], _w, 'REPLACE')
_vg = ob_buejay.vertex_groups.new(name='thigh.R')
for _i, _w in zip([315, 318, 321, 323], [0.8132, 0.1694, 0.1341, 0.4442]): _vg.add([_i], _w, 'REPLACE')
_vg = ob_buejay.vertex_groups.new(name='shin.R')
for _i, _w in zip([311, 312, 313, 314, 315, 316, 318, 320, 321, 322, 323, 326, 328, 329, 330, 332, 339, 340, 341, 342, 343, 344, 361, 362, 363, 364, 365, 366, 367, 368, 369, 370, 371, 372, 373, 374, 375, 376], [0.0159, 0.3206, 0.002002, 0.383, 0.04291, 0.1096, 0.01322, 0.1103, 0.05172, 0.08165, 0.004581, 0.2146, 0.3453, 0.2427, 0.379, 0.3987, 0.958, 0.9865, 0.9881, 0.975, 0.9688, 0.9679, 0.3114, 0.3214, 0.4073, 0.4171, 0.4005, 0.4092, 0.394, 0.3934, 0.4117, 0.4169, 0.4092, 0.4195, 0.418, 0.4193, 0.4224, 0.4221]): _vg.add([_i], _w, 'REPLACE')
_vg = ob_buejay.vertex_groups.new(name='foot.R')
for _i, _w in zip([311, 312, 313, 314, 316, 317, 319, 320, 322, 326, 327, 328, 329, 330, 331, 332, 334, 361, 362, 363, 364, 365, 366, 367, 368, 369, 370, 371, 372, 373, 374, 375, 376], [0.913, 0.6708, 0.9312, 0.6128, 0.8882, 0.9467, 0.9384, 0.8673, 0.9015, 0.6684, 0.171, 0.6153, 0.6437, 0.5857, 0.1383, 0.5454, 0.002926, 0.6792, 0.6712, 0.5795, 0.5601, 0.5818, 0.5673, 0.5971, 0.598, 0.5797, 0.573, 0.5811, 0.571, 0.5735, 0.5723, 0.5689, 0.569]): _vg.add([_i], _w, 'REPLACE')
_vg = ob_buejay.vertex_groups.new(name='toes_parent.R')
for _i, _w in zip([311, 319, 325, 326, 327, 328, 331, 332, 333, 334, 335, 336, 337, 338, 347, 348, 349, 352, 355, 356, 357, 360], [0.04874, 0.02035, 0.1291, 0.1018, 0.7696, 0.01749, 0.009928, 0.0168, 0.8683, 0.9612, 0.9747, 0.008768, 0.2114, 0.8247, 0.9888, 0.9815, 0.9849, 0.9774, 0.9822, 0.9815, 0.9827, 0.9808]): _vg.add([_i], _w, 'REPLACE')
_vg = ob_buejay.vertex_groups.new(name='foot.R.001')
for _i, _w in zip([313, 317, 324, 325, 327, 329, 330, 331, 332, 333, 336, 337, 338, 345, 346, 350, 351, 353, 354, 358, 359], [0.02865, 0.007767, 0.9754, 0.8456, 0.03061, 0.1053, 0.01402, 0.8204, 0.01495, 0.1098, 0.9527, 0.7797, 0.1686, 0.981, 0.9902, 0.989, 0.9727, 0.9843, 0.9861, 0.9864, 0.9824]): _vg.add([_i], _w, 'REPLACE')
_vg = ob_buejay.vertex_groups.new(name='spine.007')
for _i, _w in zip([33, 55, 57, 173], [0.1045, 0.03508, 0.73, 0.1045]): _vg.add([_i], _w, 'REPLACE')
_vg = ob_buejay.vertex_groups.new(name='spine.002')
for _i, _w in zip([0, 3, 10, 19, 21, 22, 23, 27, 29, 30, 33, 39, 42, 45, 51, 57, 67, 120, 142, 145, 152, 159, 161, 162, 163, 167, 169, 170, 173, 179, 224], [0.001466, 0.4156, 0.06879, 0.0005884, 0.8435, 0.8622, 0.001842, 0.629, 0.006395, 0.0738, 0.2378, 0.00835, 0.08901, 0.4706, 0.9845, 0.1585, 0.9688, 0.01403, 0.001534, 0.416, 0.06887, 0.0006432, 0.8452, 0.8637, 0.001711, 0.63, 0.006437, 0.07386, 0.2382, 0.008216, 0.0141]): _vg.add([_i], _w, 'REPLACE')
_vg = ob_buejay.vertex_groups.new(name='spine.001')
for _i, _w in zip([23, 39, 67, 68, 163, 179], [0.422, 0.722, 0.1132, 0.1749, 0.422, 0.722]): _vg.add([_i], _w, 'REPLACE')
_vg = ob_buejay.vertex_groups.new(name='spine.003')
for _i, _w in zip([14, 20, 21, 23, 39, 40, 52, 68, 69, 160, 161, 163, 179, 180], [0.9991, 0.9927, 0.03579, 0.9706, 0.9669, 0.9931, 0.9958, 0.9992, 0.9987, 0.9927, 0.03499, 0.9708, 0.9671, 0.993]): _vg.add([_i], _w, 'REPLACE')
_m = ob_buejay.modifiers.new('Armature', 'ARMATURE')
_m.object = ob_metarig
ob_metarig.location = (0.002172, -0.01183, 0.2173)
ob_metarig.hide_render = True
ob_metarig.show_in_front = True

# ---- collection membership
col_collection.objects.link(ob_buejay)
col_collection.objects.link(ob_metarig)

# ---- scene / render settings (as saved in the file)
scene.frame_start = 1; scene.frame_end = 220; scene.frame_set(0)
scene.render.engine = 'BLENDER_EEVEE_NEXT'
bpy.context.view_layer.update()

# ---- added for rendering (the .blend has no active camera and no usable light): camera, sun
cam_auto = bpy.data.cameras.new('AutoCamera')
cam_auto.lens = 50.0
cam_auto.sensor_width = 36.0
cam_auto.clip_end = 1000.0
ob_auto_camera = bpy.data.objects.new('AutoCamera', cam_auto)
scene.collection.objects.link(ob_auto_camera)
ob_auto_camera.location = (11.0823, -13.7288, 12.0334)
ob_auto_camera.rotation_euler = (1.09748, -7.21219e-08, 0.694738)
scene.camera = ob_auto_camera
light_auto_sun = bpy.data.lights.new('AutoSun', 'SUN')
light_auto_sun.energy = 3.0
light_auto_sun.angle = 0.0523599
ob_auto_sun = bpy.data.objects.new('AutoSun', light_auto_sun)
scene.collection.objects.link(ob_auto_sun)
ob_auto_sun.rotation_euler = (0.872665, 0.174533, 0.523599)
bpy.context.view_layer.update()
